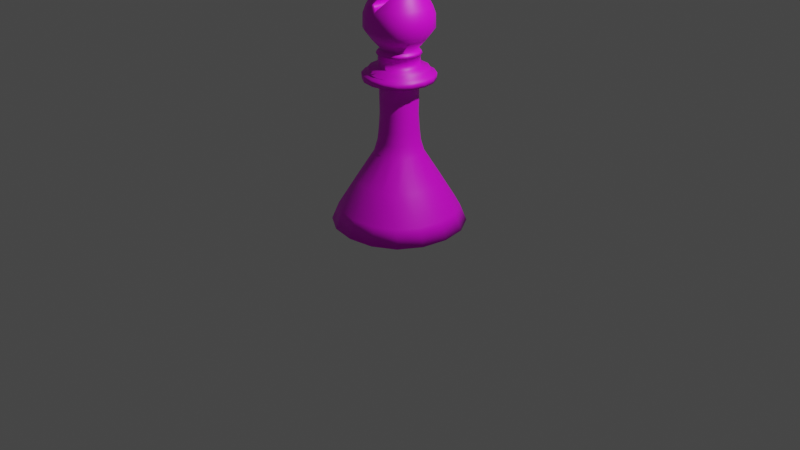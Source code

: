 # Source: Bispo.blend  (saved by Blender 2.91.10; exported with 4.5.12 LTS)
import bpy
from mathutils import Matrix  # noqa: F401  (used for matrix-valued properties, if any)

bpy.ops.wm.read_factory_settings(use_empty=True)
scene = bpy.context.scene
scene.name = 'Scene'

# ---- collections
col_collection = bpy.data.collections.new('Collection'); scene.collection.children.link(col_collection)

# ---- images (referenced by path relative to the original .blend; pixels are not part of the script)
import os
ASSET_DIR = os.environ.get("B2B_ASSET_DIR", "")  # directory of the original .blend (textures are referenced by path, not embedded)
HERE = os.path.dirname(os.path.abspath(__file__))  # packed textures are extracted next to this script under _unpacked/

def load_image(name, relpath, width, height, colorspace="sRGB"):
    """Load a texture the original file referenced (path relative to the .blend, or extracted next to this script)."""
    p = next((c for c in (os.path.join(HERE, relpath), os.path.join(ASSET_DIR, relpath)) if relpath and os.path.exists(c)), "")
    if p:
        img = bpy.data.images.load(p, check_existing=True)
        img.name = name
    else:  # same state as the original file: an image datablock whose file is absent (Cycles renders it pink)
        img = bpy.data.images.new(name, width, height)
        img.source = "FILE"
        img.filepath = "//" + (relpath or name)
    img.colorspace_settings.name = colorspace
    return img
img_bispodifuse = load_image('BispoDifuse', 'BispoPretoDifuse.png', 1024, 1024, 'sRGB')

# ---- materials (node trees are filled in below, after node groups)
mat_corpo = bpy.data.materials.new('corpo')

# ---- material node trees
mat_corpo.use_nodes = True; mat_corpo.node_tree.nodes.clear()
_N = mat_corpo.node_tree.nodes; _L = mat_corpo.node_tree.links
n0 = _N.new('ShaderNodeOutputMaterial'); n0.name = 'Material Output'; n0.location = (300, 300)
n1 = _N.new('ShaderNodeBsdfPrincipled'); n1.name = 'Principled BSDF'; n1.location = (10, 300)
n1.distribution = 'GGX'
n1.subsurface_method = 'BURLEY'
n1.inputs[3].default_value = 1.45
n1.inputs[27].default_value = (0.0, 0.0, 0.0, 1.0)
n1.inputs[28].default_value = 1.0
n2 = _N.new('ShaderNodeTexImage'); n2.name = 'Image Texture'; n2.location = (-294, 297)
n2.image = img_bispodifuse
_L.new(n1.outputs[0], n0.inputs[0])
_L.new(n2.outputs[0], n1.inputs[0])
n0.is_active_output = True

# ---- world
world_world = bpy.data.worlds.new('World'); scene.world = world_world
world_world.use_nodes = True; world_world.node_tree.nodes.clear()
_N = world_world.node_tree.nodes; _L = world_world.node_tree.links
n0 = _N.new('ShaderNodeOutputWorld'); n0.name = 'World Output'; n0.location = (300, 300)
n1 = _N.new('ShaderNodeBackground'); n1.name = 'Background'; n1.location = (10, 300)
n1.inputs[0].default_value = (0.05088, 0.05088, 0.05088, 1.0)
_L.new(n1.outputs[0], n0.inputs[0])
n0.is_active_output = True
world_world.color = (0.05088, 0.05088, 0.05088)
world_world.use_sun_shadow = False
world_world.sun_shadow_jitter_overblur = 0.0

# ---- cameras
cam_camera = bpy.data.cameras.new('Camera')
cam_camera.clip_end = 100.0
cam_camera.ortho_scale = 7.314

# ---- lights
light_light = bpy.data.lights.new('Light', 'POINT')
light_light.transmission_factor = 0.0
light_light.energy = 1000.0
light_light.shadow_soft_size = 0.1
light_light.shadow_maximum_resolution = 0.006
light_light.use_absolute_resolution = True

# ---- meshes
me_cube = bpy.data.meshes.new('Cube')
me_cube.from_pydata([(0.4804, 0.4804, 0.002156), (0.4804, -0.4804, 0.002156), (-0.4804, 0.4804, 0.002156), (-0.4804, -0.4804, 0.002156), (-0.6155, 0.2627, 0.002156), (-0.6605, -5.369e-09, 0.002156), (-0.6155, -0.2627, 0.002156), (0.2627, 0.6155, 0.002156), (-7.451e-09, 0.6605, 0.002156), (-0.2627, 0.6155, 0.002156), (0.3063, 0.3063, 0.4587), (-0.3063, -0.3063, 0.4587), (0.3063, -0.3063, 0.4587), (-0.3063, 0.3063, 0.4587), (-0.2627, -0.6155, 0.002156), (7.451e-09, -0.6605, 0.002156), (0.2627, -0.6155, 0.002156), (0.6155, -0.2627, 0.002156), (0.6605, 5.369e-09, 0.002156), (0.6155, 0.2627, 0.002156), (0.1674, -0.3922, 0.4589), (0.0, -0.4206, 0.4591), (-0.1674, -0.3922, 0.4589), (-0.3922, -0.1674, 0.4589), (-0.4206, -3.43e-09, 0.4591), (-0.2353, 0.5513, 0.1745), (-7.451e-09, 0.5915, 0.1747), (-0.3922, 0.1674, 0.4589), (0.2353, 0.5513, 0.1745), (0.5513, 0.2353, 0.1745), (0.3922, 0.1674, 0.4589), (0.5915, 5.595e-09, 0.1747), (0.5513, -0.2353, 0.1745), (0.4206, 4.572e-09, 0.4591), (-0.5513, -0.2353, 0.1745), (-0.5915, -4.835e-09, 0.1747), (0.3922, -0.1674, 0.4589), (-0.5513, 0.2353, 0.1745), (0.2353, -0.5513, 0.1745), (-0.1674, 0.3922, 0.4589), (7.451e-09, -0.5915, 0.1747), (-0.2353, -0.5513, 0.1745), (-7.451e-09, 0.4206, 0.4591), (-0.4304, 0.4304, 0.1743), (0.4304, -0.4304, 0.1743), (0.1674, 0.3922, 0.4589), (-0.4304, -0.4304, 0.1743), (0.4304, 0.4304, 0.1743), (-7.451e-09, 0.4583, 0.002156), (0.0, -2.98e-08, 0.002156), (7.451e-09, -0.4583, 0.002156), (-0.3646, 0.4271, 0.002156), (-0.3646, -2.98e-08, 0.002156), (-0.3646, -0.4271, 0.002156), (0.3646, 0.4271, 0.002156), (0.3646, 2.98e-08, 0.002156), (0.3646, -0.4271, 0.002156), (0.1397, 0.3273, 1.552), (-7.451e-09, 0.3508, 1.553), (-0.1397, 0.3273, 1.552), (0.3273, -0.1397, 1.552), (0.3508, 5.839e-09, 1.553), (0.3273, 0.1397, 1.552), (-0.3273, 0.1397, 1.552), (-0.3508, -1.289e-09, 1.553), (-0.3273, -0.1397, 1.552), (-0.1397, -0.3273, 1.552), (0.0, -0.3508, 1.553), (0.1397, -0.3273, 1.552), (-0.2558, 0.2558, 1.552), (0.2558, -0.2558, 1.552), (-0.2558, -0.2558, 1.552), (0.2558, 0.2558, 1.552), (0.2525, 0.2525, 1.487), (-0.2525, -0.2525, 1.487), (0.2525, -0.2525, 1.487), (-0.2525, 0.2525, 1.487), (0.138, -0.3232, 1.488), (0.0, -0.3466, 1.488), (-0.138, -0.3232, 1.488), (-0.3232, -0.138, 1.488), (-0.3466, -1.313e-09, 1.488), (-0.3232, 0.138, 1.488), (0.3232, 0.138, 1.488), (0.3466, 5.729e-09, 1.488), (0.3232, -0.138, 1.488), (-0.138, 0.3232, 1.488), (-7.451e-09, 0.3466, 1.488), (0.138, 0.3232, 1.488), (0.07484, 0.1753, 1.503), (0.0, 0.1881, 1.503), (-0.07484, 0.1753, 1.503), (0.1753, -0.07484, 1.503), (0.1881, 1.448e-09, 1.503), (0.1753, 0.07484, 1.503), (-0.1753, 0.07484, 1.503), (-0.1881, -2.373e-09, 1.503), (-0.1753, -0.07484, 1.503), (-0.07484, -0.1753, 1.503), (0.0, -0.1881, 1.503), (0.07484, -0.1753, 1.503), (-0.1369, 0.1369, 1.503), (0.1369, -0.1369, 1.503), (-0.1369, -0.1369, 1.503), (0.1369, 0.1369, 1.503), (0.1156, 0.2709, 1.561), (-7.451e-09, 0.2905, 1.561), (-0.1156, 0.2709, 1.561), (0.2709, -0.1156, 1.561), (0.2905, 5.222e-09, 1.561), (0.2709, 0.1156, 1.561), (-0.2709, 0.1156, 1.561), (-0.2905, -6.815e-10, 1.561), (-0.2709, -0.1156, 1.561), (-0.1156, -0.2709, 1.561), (0.0, -0.2905, 1.561), (0.1156, -0.2709, 1.561), (-0.2117, 0.2117, 1.561), (0.2117, -0.2117, 1.561), (-0.2117, -0.2117, 1.561), (0.2117, 0.2117, 1.561), (0.1155, 0.2706, 1.608), (-7.451e-09, 0.2901, 1.608), (-0.1155, 0.2706, 1.608), (0.2706, -0.1155, 1.608), (0.2901, 5.23e-09, 1.608), (0.2706, 0.1155, 1.608), (-0.2706, 0.1155, 1.608), (-0.2901, -6.642e-10, 1.608), (-0.2706, -0.1155, 1.608), (-0.1155, -0.2706, 1.608), (0.0, -0.2901, 1.608), (0.1155, -0.2706, 1.608), (-0.2114, 0.2114, 1.607), (0.2114, -0.2114, 1.607), (-0.2114, -0.2114, 1.607), (0.2114, 0.2114, 1.607), (0.07973, 0.1868, 1.618), (-7.451e-09, 0.2004, 1.618), (-0.07973, 0.1868, 1.618), (0.1868, -0.07973, 1.618), (0.2004, 4.063e-09, 1.618), (0.1868, 0.07973, 1.618), (-0.1868, 0.07973, 1.618), (-0.2004, -8.301e-12, 1.618), (-0.1868, -0.07973, 1.618), (-0.07973, -0.1868, 1.618), (0.0, -0.2004, 1.618), (0.07973, -0.1868, 1.618), (-0.1459, 0.1459, 1.618), (0.1459, -0.1459, 1.618), (-0.1459, -0.1459, 1.618), (0.1459, 0.1459, 1.618), (0.07766, 0.182, 1.749), (-7.451e-09, 0.1952, 1.749), (-0.07766, 0.182, 1.749), (0.182, -0.07766, 1.749), (0.1952, 3.972e-09, 1.749), (0.182, 0.07766, 1.749), (-0.182, 0.07766, 1.749), (-0.1952, 6.039e-12, 1.749), (-0.182, -0.07766, 1.749), (-0.07766, -0.182, 1.749), (0.0, -0.1952, 1.749), (0.07766, -0.182, 1.749), (-0.1421, 0.1421, 1.749), (0.1421, -0.1421, 1.749), (-0.1421, -0.1421, 1.749), (0.1421, 0.1421, 1.749), (0.08577, 0.2009, 1.747), (-7.451e-09, 0.2155, 1.747), (-0.08577, 0.2009, 1.747), (0.2009, -0.08577, 1.747), (0.2155, 4.404e-09, 1.747), (0.2009, 0.08577, 1.747), (-0.2009, 0.08577, 1.747), (-0.2155, 2.45e-11, 1.747), (-0.2009, -0.08577, 1.747), (-0.08577, -0.2009, 1.747), (0.0, -0.2155, 1.747), (0.08577, -0.2009, 1.747), (-0.1569, 0.1569, 1.747), (0.1569, -0.1569, 1.747), (-0.1569, -0.1569, 1.747), (0.1569, 0.1569, 1.747), (0.08085, 0.1894, 1.773), (-7.451e-09, 0.2032, 1.773), (-0.08085, 0.1894, 1.773), (0.1894, -0.08085, 1.773), (0.2032, 4.103e-09, 1.773), (0.1894, 0.08085, 1.773), (-0.1894, 0.08085, 1.773), (-0.2032, -2.628e-11, 1.773), (-0.1894, -0.08085, 1.773), (-0.08085, -0.1894, 1.773), (0.0, -0.2032, 1.773), (0.08085, -0.1894, 1.773), (-0.1479, 0.1479, 1.773), (0.1479, -0.1479, 1.773), (-0.1479, -0.1479, 1.773), (0.1479, 0.1479, 1.773), (0.06742, 0.158, 1.791), (-7.451e-09, 0.1695, 1.791), (-0.06742, 0.158, 1.791), (0.158, -0.06742, 1.791), (0.1695, 3.822e-09, 1.791), (0.158, 0.06742, 1.791), (-0.158, 0.06742, 1.791), (-0.1695, 3.784e-10, 1.791), (-0.158, -0.06742, 1.791), (-0.06742, -0.158, 1.791), (0.0, -0.1695, 1.791), (0.06742, -0.158, 1.791), (-0.1233, 0.1233, 1.791), (0.1233, -0.1233, 1.791), (-0.1233, -0.1233, 1.791), (0.1233, 0.1233, 1.791), (0.1738, 0.1738, 0.7556), (0.1357, -0.1357, 1.312), (0.1335, -0.1335, 1.14), (0.1411, -0.1411, 0.9881), (0.1501, -0.1501, 0.8707), (0.1738, -0.1738, 0.7556), (0.1748, -0.07412, 1.312), (0.1723, -0.07291, 1.14), (0.1807, -0.07711, 0.988), (0.1922, -0.08202, 0.8707), (0.2225, -0.09498, 0.7557), (-0.1738, 0.1738, 0.7556), (-0.1501, 0.1501, 0.8707), (-0.1411, 0.1411, 0.9881), (-0.1335, 0.1335, 1.14), (-0.1357, 0.1357, 1.312), (0.02551, 0.05977, 2.631), (-7.636e-09, 0.0631, 2.627), (-0.02551, 0.05977, 2.631), (0.05977, -0.02551, 2.631), (0.0631, 1.29e-09, 2.627), (0.05977, 0.02551, 2.631), (-0.05977, 0.02551, 2.631), (-0.0631, 7.827e-12, 2.627), (-0.05977, -0.02551, 2.631), (-0.02551, -0.05977, 2.631), (-7.636e-09, -0.0631, 2.627), (0.02551, -0.05977, 2.631), (-0.04666, 0.04666, 2.631), (0.04666, -0.04666, 2.631), (-0.04666, -0.04666, 2.631), (0.04666, 0.04666, 2.631), (0.04521, 0.1059, 2.684), (-7.564e-09, 0.1144, 2.684), (-0.04521, 0.1059, 2.684), (0.1059, -0.04521, 2.684), (0.1144, 2.626e-09, 2.684), (0.1059, 0.04521, 2.684), (-0.1059, 0.04521, 2.684), (-0.1144, 3.015e-10, 2.684), (-0.1059, -0.04521, 2.684), (-0.04521, -0.1059, 2.684), (-7.564e-09, -0.1144, 2.684), (0.04521, -0.1059, 2.684), (-0.08275, 0.08275, 2.684), (0.08275, -0.08275, 2.684), (-0.08275, -0.08275, 2.684), (0.08275, 0.08275, 2.684), (0.04724, 0.1107, 2.753), (-7.451e-09, 0.1188, 2.753), (-0.04724, 0.1107, 2.753), (0.1107, -0.04724, 2.753), (0.1188, 2.869e-09, 2.753), (0.1107, 0.04724, 2.753), (-0.1107, 0.04724, 2.753), (-0.1188, 4.557e-10, 2.753), (-0.1107, -0.04724, 2.753), (-0.04724, -0.1107, 2.753), (-7.451e-09, -0.1188, 2.753), (0.04724, -0.1107, 2.753), (-0.08641, 0.08641, 2.752), (0.08641, -0.08641, 2.752), (-0.08641, -0.08641, 2.752), (0.08641, 0.08641, 2.752), (0.02073, 0.04857, 2.802), (-7.451e-09, 0.05211, 2.803), (-0.02073, 0.04857, 2.802), (0.04857, -0.02073, 2.802), (0.05211, 2.948e-09, 2.803), (0.04857, 0.02073, 2.802), (-0.04857, 0.02073, 2.802), (-0.05211, 1.889e-09, 2.803), (-0.04857, -0.02073, 2.802), (-0.02073, -0.04857, 2.802), (-7.451e-09, -0.05211, 2.803), (0.02073, -0.04857, 2.802), (-0.03792, 0.03792, 2.802), (0.03792, -0.03792, 2.802), (-0.03792, -0.03792, 2.802), (0.03792, 0.03792, 2.802), (0.02429, 0.02073, 2.812), (-7.451e-09, 0.02073, 2.815), (-0.02429, 0.02073, 2.812), (0.02606, 2.684e-09, 2.814), (-7.451e-09, 2.419e-09, 2.817), (-0.02606, 2.154e-09, 2.814), (0.02429, -0.02073, 2.812), (-7.451e-09, -0.02073, 2.815), (-0.02429, -0.02073, 2.812), (0.1051, 0.2463, 1.895), (0.1316, 0.3083, 2.128), (0.1326, 0.3108, 1.99), (-7.451e-09, 0.2641, 1.895), (-7.451e-09, 0.3303, 2.129), (-7.451e-09, 0.3332, 1.99), (-0.1316, 0.3083, 2.128), (-0.1051, 0.2463, 1.895), (-0.1326, 0.3108, 1.99), (0.2463, -0.1051, 1.895), (0.3083, -0.1316, 2.128), (0.3108, -0.1326, 1.99), (0.2641, 6.667e-09, 1.895), (0.3303, 8.663e-09, 2.129), (0.3332, 8.713e-09, 1.99), (0.3083, 0.1316, 2.128), (0.2463, 0.1051, 1.895), (0.3108, 0.1326, 1.99), (-0.2463, 0.1051, 1.895), (-0.3083, 0.1316, 2.128), (-0.3108, 0.1326, 1.99), (-0.2641, 1.301e-09, 1.895), (-0.3303, 1.951e-09, 2.129), (-0.3332, 1.918e-09, 1.99), (-0.3083, -0.1316, 2.128), (-0.2463, -0.1051, 1.895), (-0.3108, -0.1326, 1.99), (-0.1051, -0.2463, 1.895), (-0.1316, -0.3083, 2.128), (-0.1326, -0.3108, 1.99), (0.0, -0.2641, 1.895), (0.0, -0.3303, 2.129), (0.0, -0.3332, 1.99), (0.1316, -0.3083, 2.128), (0.1051, -0.2463, 1.895), (0.1326, -0.3108, 1.99), (-0.1924, 0.1924, 1.895), (-0.2411, 0.2411, 2.128), (-0.2428, 0.2428, 1.99), (0.2411, -0.2411, 2.128), (0.1924, -0.1924, 1.895), (0.2428, -0.2428, 1.99), (-0.1924, -0.1924, 1.895), (-0.2411, -0.2411, 2.128), (-0.2428, -0.2428, 1.99), (0.2411, 0.2411, 2.128), (0.1924, 0.1924, 1.895), (0.2428, 0.2428, 1.99), (0.04678, 0.1101, 2.51), (-9.779e-09, 0.1181, 2.509), (-0.04678, 0.1101, 2.51), (0.1101, -0.04678, 2.51), (0.1181, -6.39e-12, 2.509), (0.1101, 0.04678, 2.51), (-0.1101, 0.04678, 2.51), (-0.1181, -1.284e-09, 2.509), (-0.1101, -0.04678, 2.51), (-0.04678, -0.1101, 2.51), (-9.313e-09, -0.1181, 2.509), (0.04678, -0.1101, 2.51), (-0.0856, 0.0856, 2.51), (0.0856, -0.0856, 2.51), (-0.0856, -0.0856, 2.51), (0.0856, 0.0856, 2.51), (0.1501, 0.1501, 0.8707), (0.1411, 0.1411, 0.9881), (0.1335, 0.1335, 1.14), (0.1357, 0.1357, 1.312), (-0.1738, -0.1738, 0.7556), (-0.1501, -0.1501, 0.8707), (-0.1411, -0.1411, 0.9881), (-0.1335, -0.1335, 1.14), (-0.1357, -0.1357, 1.312), (-0.07412, -0.1748, 1.312), (-0.07291, -0.1723, 1.14), (-0.07711, -0.1807, 0.988), (-0.08202, -0.1922, 0.8707), (-0.09498, -0.2225, 0.7557), (-0.09498, 0.2225, 0.7557), (-0.08202, 0.1922, 0.8707), (-0.07711, 0.1807, 0.988), (-0.07291, 0.1723, 1.14), (-0.07412, 0.1748, 1.312), (-0.1748, 0.07412, 1.312), (-0.1723, 0.07291, 1.14), (-0.1807, 0.07711, 0.988), (-0.1922, 0.08202, 0.8707), (-0.2225, 0.09498, 0.7557), (-3.027e-09, -0.188, 1.311), (-6.286e-09, -0.1854, 1.14), (0.0, -0.1937, 0.9879), (0.0, -0.2061, 0.8707), (0.0, -0.2387, 0.7558), (0.09498, -0.2225, 0.7557), (0.08202, -0.1922, 0.8707), (0.07711, -0.1807, 0.988), (0.07291, -0.1723, 1.14), (0.07412, -0.1748, 1.312), (-0.188, -1.472e-09, 1.311), (-0.1854, 2.498e-09, 1.14), (-0.1937, -2.23e-09, 0.9879), (-0.2061, -2.135e-09, 0.8707), (-0.2387, -2.176e-09, 0.7558), (-0.2225, -0.09498, 0.7557), (-0.1922, -0.08202, 0.8707), (-0.1807, -0.07711, 0.988), (-0.1723, -0.07291, 1.14), (-0.1748, -0.07412, 1.312), (0.188, -2.824e-09, 1.311), (0.1854, -3.057e-09, 1.14), (0.1937, 1.707e-09, 0.9879), (0.2061, 2.053e-09, 0.8707), (0.2387, 2.675e-09, 0.7558), (0.2225, 0.09498, 0.7557), (0.1922, 0.08202, 0.8707), (0.1807, 0.07711, 0.988), (0.1723, 0.07291, 1.14), (0.1748, 0.07412, 1.312), (0.07412, 0.1748, 1.312), (0.07291, 0.1723, 1.14), (0.07711, 0.1807, 0.988), (0.08202, 0.1922, 0.8707), (0.09498, 0.2225, 0.7557), (0.0, 0.2387, 0.7558), (0.0, 0.2061, 0.8707), (0.0, 0.1937, 0.9879), (6.985e-10, 0.1854, 1.14), (2.328e-09, 0.188, 1.311), (0.1204, 0.282, 2.209), (-7.73e-09, 0.1894, 2.4), (-0.07542, 0.1767, 2.4), (-0.09918, 0.2324, 2.304), (-0.1204, 0.282, 2.209), (-0.1381, 0.1381, 2.4), (-0.1816, 0.1816, 2.304), (-0.2205, 0.2205, 2.208), (-0.1767, 0.07542, 2.4), (-0.2324, 0.09918, 2.304), (-0.282, 0.1204, 2.209), (-0.1894, 9.251e-10, 2.4), (-0.249, 1.34e-09, 2.304), (-0.3022, 1.721e-09, 2.209), (-0.1767, -0.07542, 2.4), (-0.2324, -0.09918, 2.304), (-0.282, -0.1204, 2.209), (-0.1381, -0.1381, 2.4), (-0.1816, -0.1816, 2.304), (-0.2205, -0.2205, 2.208), (-0.07542, -0.1767, 2.4), (-0.09918, -0.2324, 2.304), (-0.1204, -0.282, 2.209), (-5.708e-09, -0.1894, 2.4), (0.1204, -0.282, 2.209), (0.1816, -0.1816, 2.304), (0.2205, -0.2205, 2.208), (0.2324, -0.09918, 2.304), (0.282, -0.1204, 2.209), (0.249, 6.4e-09, 2.304), (0.3022, 7.862e-09, 2.209), (0.2324, 0.09918, 2.304), (0.282, 0.1204, 2.209), (0.2205, 0.2205, 2.208), (0.1816, 0.1816, 2.304), (0.000392, -0.1536, 2.197), (-0.0006325, -0.0008228, 2.198), (-0.001657, 0.1519, 2.2), (0.09726, -0.1162, 2.306), (0.09666, -0.0003312, 2.306), (0.09606, 0.1155, 2.306), (0.0738, 0.08786, 2.401), (0.07444, -0.0003142, 2.4), (0.07509, -0.08849, 2.4), (-0.06208, -0.137, 2.244), (-0.06299, -0.001323, 2.245), (-0.0639, 0.1344, 2.246), (-0.006042, 0.1209, 2.311), (-0.005259, -0.001341, 2.31), (-0.004476, -0.1236, 2.309), (0.1001, 0.2369, 2.294), (0.09554, 0.2169, 2.307), (0.09835, 0.2337, 2.299), (0.09685, 0.2287, 2.303), (0.09586, 0.2228, 2.306), (0.07109, -0.1691, 2.412), (0.07563, -0.1623, 2.399), (0.07286, -0.1709, 2.407), (0.07434, -0.1702, 2.403), (0.07531, -0.1672, 2.4), (0.1024, -0.2376, 2.292), (0.09778, -0.2175, 2.305), (0.1007, -0.2344, 2.297), (0.09918, -0.2294, 2.301), (0.09816, -0.2235, 2.304), (0.1911, 4.642e-09, 2.397), (0.1755, -3.368e-05, 2.397), (0.1879, -2.559e-06, 2.4), (0.1838, -9.861e-06, 2.401), (0.1794, -2.079e-05, 2.4), (0.1673, 0.08013, 2.389), (0.183, 0.07818, 2.389), (0.1713, 0.07855, 2.392), (0.1758, 0.07762, 2.393), (0.1799, 0.07749, 2.392), (-0.002585, 0.2904, 2.2), (-0.002412, 0.3142, 2.183), (-0.002602, 0.2966, 2.199), (-0.002574, 0.3033, 2.195), (-0.002508, 0.3095, 2.19), (0.1453, 0.1448, 2.364), (0.1563, 0.1563, 2.36), (0.1478, 0.1475, 2.366), (0.1508, 0.1507, 2.366), (0.1538, 0.1537, 2.364), (0.0013, -0.3129, 2.178), (0.00132, -0.292, 2.197), (0.001337, -0.3093, 2.185), (0.001354, -0.3041, 2.191), (0.001348, -0.298, 2.195), (0.1337, 1.038e-09, 2.485), (0.1315, -4.306e-05, 2.465), (0.1356, -3.276e-06, 2.48), (0.1359, -1.261e-05, 2.475), (0.1344, -2.658e-05, 2.469), (-0.003784, -0.2315, 2.309), (-0.0121, -0.243, 2.311), (-0.004389, -0.2368, 2.309), (-0.006181, -0.2408, 2.309), (-0.008887, -0.243, 2.31), (-0.06123, -0.2584, 2.243), (-0.07445, -0.2748, 2.235), (-0.06221, -0.2641, 2.243), (-0.06507, -0.2692, 2.241), (-0.06937, -0.2729, 2.238), (-0.06469, 0.2559, 2.247), (-0.07689, 0.2727, 2.239), (-0.06565, 0.2615, 2.246), (-0.06831, 0.2667, 2.244), (-0.07226, 0.2706, 2.242), (0.1283, 0.05459, 2.48), (0.1252, 0.06217, 2.458), (0.13, 0.05603, 2.475), (0.1301, 0.05797, 2.469), (0.1284, 0.06013, 2.463), (0.1096, 0.1096, 2.46), (0.109, 0.1098, 2.441), (0.1112, 0.1113, 2.455), (0.1117, 0.1119, 2.449), (0.111, 0.1114, 2.444), (0.1288, -0.05483, 2.479), (0.1258, -0.06252, 2.457), (0.1306, -0.05628, 2.474), (0.1307, -0.05825, 2.468), (0.129, -0.06044, 2.462), (0.1838, -0.07847, 2.387), (0.168, -0.08048, 2.387), (0.1807, -0.07778, 2.391), (0.1765, -0.07792, 2.392), (0.1721, -0.07887, 2.391), (0.1099, -0.1108, 2.439), (0.1105, -0.1105, 2.458), (0.1119, -0.1124, 2.442), (0.1127, -0.113, 2.447), (0.1122, -0.1123, 2.452), (-0.01581, 0.2412, 2.312), (-0.006734, 0.2289, 2.312), (-0.01236, 0.2409, 2.312), (-0.00943, 0.2384, 2.312), (-0.007453, 0.2342, 2.312), (0.1463, -0.1461, 2.362), (0.1576, -0.1576, 2.357), (0.1489, -0.1488, 2.364), (0.152, -0.152, 2.363), (0.1551, -0.1551, 2.361), (0.07326, 0.1617, 2.401), (0.06852, 0.1687, 2.414), (0.07287, 0.1666, 2.402), (0.07183, 0.1697, 2.405), (0.0703, 0.1704, 2.409)], [], [(44, 12, 20, 38), (41, 22, 11, 46), (40, 21, 22, 41), (38, 20, 21, 40), (46, 11, 23, 34), (37, 27, 13, 43), (35, 24, 27, 37), (34, 23, 24, 35), (47, 10, 30, 29), (1, 44, 38, 16), (14, 41, 46, 3), (15, 40, 41, 14), (16, 38, 40, 15), (32, 36, 12, 44), (31, 33, 36, 32), (29, 30, 33, 31), (3, 46, 34, 6), (4, 37, 43, 2), (5, 35, 37, 4), (6, 34, 35, 5), (43, 13, 39, 25), (0, 47, 29, 19), (17, 32, 44, 1), (18, 31, 32, 17), (19, 29, 31, 18), (2, 43, 25, 9), (7, 28, 47, 0), (8, 26, 28, 7), (9, 25, 26, 8), (28, 45, 10, 47), (26, 42, 45, 28), (25, 39, 42, 26), (50, 15, 14, 53), (56, 16, 15, 50), (7, 54, 48, 8), (54, 55, 49, 48), (55, 56, 50, 49), (8, 48, 51, 9), (48, 49, 52, 51), (49, 50, 53, 52), (5, 4, 51, 52), (6, 5, 52, 53), (18, 55, 54, 19), (17, 56, 55, 18), (16, 56, 17, 1), (7, 0, 19, 54), (3, 6, 53, 14), (4, 2, 9, 51), (82, 81, 64, 63), (87, 86, 59, 58), (81, 80, 65, 64), (75, 85, 60, 70), (74, 79, 66, 71), (83, 73, 72, 62), (77, 75, 70, 68), (85, 84, 61, 60), (79, 78, 67, 66), (84, 83, 62, 61), (73, 88, 57, 72), (78, 77, 68, 67), (76, 82, 63, 69), (86, 76, 69, 59), (80, 74, 71, 65), (88, 87, 58, 57), (95, 96, 81, 82), (89, 90, 87, 88), (97, 103, 74, 80), (91, 101, 76, 86), (101, 95, 82, 76), (99, 100, 77, 78), (104, 89, 88, 73), (93, 94, 83, 84), (98, 99, 78, 79), (92, 93, 84, 85), (100, 102, 75, 77), (94, 104, 73, 83), (103, 98, 79, 74), (102, 92, 85, 75), (96, 97, 80, 81), (90, 91, 86, 87), (223, 414, 93, 92), (373, 424, 89, 104), (388, 232, 101, 91), (378, 379, 98, 103), (232, 389, 95, 101), (218, 223, 92, 102), (403, 218, 102, 100), (423, 373, 104, 94), (413, 378, 103, 97), (379, 394, 99, 98), (433, 388, 91, 90), (389, 404, 96, 95), (394, 403, 100, 99), (404, 413, 97, 96), (414, 423, 94, 93), (424, 433, 90, 89), (65, 71, 119, 113), (57, 58, 106, 105), (63, 64, 112, 111), (58, 59, 107, 106), (64, 65, 113, 112), (70, 60, 108, 118), (71, 66, 114, 119), (62, 72, 120, 110), (68, 70, 118, 116), (60, 61, 109, 108), (66, 67, 115, 114), (61, 62, 110, 109), (72, 57, 105, 120), (67, 68, 116, 115), (69, 63, 111, 117), (59, 69, 117, 107), (106, 107, 123, 122), (112, 113, 129, 128), (118, 108, 124, 134), (119, 114, 130, 135), (110, 120, 136, 126), (116, 118, 134, 132), (108, 109, 125, 124), (114, 115, 131, 130), (109, 110, 126, 125), (120, 105, 121, 136), (115, 116, 132, 131), (117, 111, 127, 133), (107, 117, 133, 123), (113, 119, 135, 129), (105, 106, 122, 121), (111, 112, 128, 127), (133, 127, 143, 149), (123, 133, 149, 139), (129, 135, 151, 145), (121, 122, 138, 137), (127, 128, 144, 143), (122, 123, 139, 138), (128, 129, 145, 144), (134, 124, 140, 150), (135, 130, 146, 151), (126, 136, 152, 142), (132, 134, 150, 148), (124, 125, 141, 140), (130, 131, 147, 146), (125, 126, 142, 141), (136, 121, 137, 152), (131, 132, 148, 147), (148, 150, 166, 164), (140, 141, 157, 156), (146, 147, 163, 162), (141, 142, 158, 157), (152, 137, 153, 168), (147, 148, 164, 163), (149, 143, 159, 165), (139, 149, 165, 155), (145, 151, 167, 161), (137, 138, 154, 153), (143, 144, 160, 159), (138, 139, 155, 154), (144, 145, 161, 160), (150, 140, 156, 166), (151, 146, 162, 167), (142, 152, 168, 158), (154, 155, 171, 170), (160, 161, 177, 176), (166, 156, 172, 182), (167, 162, 178, 183), (158, 168, 184, 174), (164, 166, 182, 180), (156, 157, 173, 172), (162, 163, 179, 178), (157, 158, 174, 173), (168, 153, 169, 184), (163, 164, 180, 179), (165, 159, 175, 181), (155, 165, 181, 171), (161, 167, 183, 177), (153, 154, 170, 169), (159, 160, 176, 175), (181, 175, 191, 197), (171, 181, 197, 187), (177, 183, 199, 193), (169, 170, 186, 185), (175, 176, 192, 191), (170, 171, 187, 186), (176, 177, 193, 192), (182, 172, 188, 198), (183, 178, 194, 199), (174, 184, 200, 190), (180, 182, 198, 196), (172, 173, 189, 188), (178, 179, 195, 194), (173, 174, 190, 189), (184, 169, 185, 200), (179, 180, 196, 195), (196, 198, 214, 212), (188, 189, 205, 204), (194, 195, 211, 210), (189, 190, 206, 205), (200, 185, 201, 216), (195, 196, 212, 211), (197, 191, 207, 213), (187, 197, 213, 203), (193, 199, 215, 209), (185, 186, 202, 201), (191, 192, 208, 207), (186, 187, 203, 202), (192, 193, 209, 208), (198, 188, 204, 214), (199, 194, 210, 215), (190, 200, 216, 206), (368, 363, 242, 247), (360, 361, 240, 239), (359, 369, 248, 238), (365, 367, 246, 244), (366, 360, 239, 245), (355, 356, 235, 234), (45, 42, 429, 428), (357, 358, 237, 236), (363, 364, 243, 242), (356, 366, 245, 235), (362, 368, 247, 241), (367, 357, 236, 246), (203, 213, 342, 313), (209, 215, 348, 331), (201, 202, 309, 306), (207, 208, 327, 324), (202, 203, 313, 309), (208, 209, 331, 327), (214, 204, 315, 346), (215, 210, 333, 348), (206, 216, 352, 322), (212, 214, 346, 340), (204, 205, 318, 315), (210, 211, 336, 333), (205, 206, 322, 318), (216, 201, 306, 352), (211, 212, 340, 336), (213, 207, 324, 342), (358, 359, 238, 237), (364, 365, 244, 243), (369, 354, 233, 248), (361, 362, 241, 240), (240, 241, 257, 256), (246, 236, 252, 262), (247, 242, 258, 263), (238, 248, 264, 254), (244, 246, 262, 260), (236, 237, 253, 252), (242, 243, 259, 258), (237, 238, 254, 253), (248, 233, 249, 264), (243, 244, 260, 259), (245, 239, 255, 261), (235, 245, 261, 251), (241, 247, 263, 257), (233, 234, 250, 249), (239, 240, 256, 255), (234, 235, 251, 250), (251, 261, 277, 267), (257, 263, 279, 273), (249, 250, 266, 265), (255, 256, 272, 271), (250, 251, 267, 266), (256, 257, 273, 272), (262, 252, 268, 278), (263, 258, 274, 279), (254, 264, 280, 270), (260, 262, 278, 276), (252, 253, 269, 268), (258, 259, 275, 274), (253, 254, 270, 269), (264, 249, 265, 280), (259, 260, 276, 275), (261, 255, 271, 277), (268, 269, 285, 284), (274, 275, 291, 290), (269, 270, 286, 285), (280, 265, 281, 296), (275, 276, 292, 291), (277, 271, 287, 293), (267, 277, 293, 283), (273, 279, 295, 289), (265, 266, 282, 281), (271, 272, 288, 287), (266, 267, 283, 282), (272, 273, 289, 288), (278, 268, 284, 294), (279, 274, 290, 295), (270, 280, 296, 286), (276, 278, 294, 292), (299, 287, 288, 302), (302, 288, 289, 305), (285, 300, 303, 284), (300, 301, 304, 303), (301, 302, 305, 304), (286, 297, 300, 285), (297, 298, 301, 300), (298, 299, 302, 301), (291, 292, 303, 304), (290, 291, 304, 305), (283, 299, 298, 282), (282, 298, 297, 281), (281, 297, 286, 296), (284, 303, 292, 294), (289, 295, 290, 305), (293, 287, 299, 283), (352, 306, 308, 353), (353, 308, 307, 351), (343, 312, 314, 344), (344, 314, 313, 342), (310, 307, 308, 311), (311, 308, 306, 309), (312, 310, 311, 314), (314, 311, 309, 313), (346, 315, 317, 347), (347, 317, 316, 345), (351, 321, 323, 353), (353, 323, 322, 352), (319, 316, 317, 320), (320, 317, 315, 318), (321, 319, 320, 323), (323, 320, 318, 322), (342, 324, 326, 344), (344, 326, 325, 343), (349, 330, 332, 350), (350, 332, 331, 348), (328, 325, 326, 329), (329, 326, 324, 327), (330, 328, 329, 332), (332, 329, 327, 331), (348, 333, 335, 350), (350, 335, 334, 349), (345, 339, 341, 347), (347, 341, 340, 346), (337, 334, 335, 338), (338, 335, 333, 336), (339, 337, 338, 341), (341, 338, 336, 340), (354, 355, 234, 233), (434, 467, 351, 307), (441, 438, 312, 343), (444, 441, 343, 325), (447, 444, 325, 328), (450, 447, 328, 330), (453, 450, 330, 349), (456, 453, 349, 334), (460, 458, 339, 345), (462, 460, 345, 316), (464, 462, 316, 319), (466, 464, 319, 321), (467, 466, 321, 351), (428, 429, 430, 427), (427, 430, 431, 426), (426, 431, 432, 425), (425, 432, 433, 424), (33, 30, 419, 418), (418, 419, 420, 417), (417, 420, 421, 416), (416, 421, 422, 415), (415, 422, 423, 414), (24, 23, 409, 408), (408, 409, 410, 407), (407, 410, 411, 406), (406, 411, 412, 405), (405, 412, 413, 404), (21, 20, 399, 398), (398, 399, 400, 397), (397, 400, 401, 396), (396, 401, 402, 395), (395, 402, 403, 394), (27, 24, 408, 393), (393, 408, 407, 392), (392, 407, 406, 391), (391, 406, 405, 390), (390, 405, 404, 389), (42, 39, 384, 429), (429, 384, 385, 430), (430, 385, 386, 431), (431, 386, 387, 432), (432, 387, 388, 433), (22, 21, 398, 383), (383, 398, 397, 382), (382, 397, 396, 381), (381, 396, 395, 380), (380, 395, 394, 379), (23, 11, 374, 409), (409, 374, 375, 410), (410, 375, 376, 411), (411, 376, 377, 412), (412, 377, 378, 413), (30, 10, 217, 419), (419, 217, 370, 420), (420, 370, 371, 421), (421, 371, 372, 422), (422, 372, 373, 423), (20, 12, 222, 399), (399, 222, 221, 400), (400, 221, 220, 401), (401, 220, 219, 402), (402, 219, 218, 403), (12, 36, 227, 222), (222, 227, 226, 221), (221, 226, 225, 220), (220, 225, 224, 219), (219, 224, 223, 218), (13, 27, 393, 228), (228, 393, 392, 229), (229, 392, 391, 230), (230, 391, 390, 231), (231, 390, 389, 232), (11, 22, 383, 374), (374, 383, 382, 375), (375, 382, 381, 376), (376, 381, 380, 377), (377, 380, 379, 378), (39, 13, 228, 384), (384, 228, 229, 385), (385, 229, 230, 386), (386, 230, 231, 387), (387, 231, 232, 388), (10, 45, 428, 217), (217, 428, 427, 370), (370, 427, 426, 371), (371, 426, 425, 372), (372, 425, 424, 373), (36, 33, 418, 227), (227, 418, 417, 226), (226, 417, 416, 225), (225, 416, 415, 224), (224, 415, 414, 223), (468, 465, 466, 467), (505, 465, 468, 515), (465, 463, 464, 466), (463, 461, 462, 464), (461, 459, 460, 462), (494, 459, 575), (489, 457, 530), (364, 363, 454, 457), (363, 368, 451, 454), (454, 451, 452, 455), (455, 452, 453, 456), (368, 362, 448, 451), (451, 448, 449, 452), (452, 449, 450, 453), (362, 361, 445, 448), (448, 445, 446, 449), (449, 446, 447, 450), (361, 360, 442, 445), (445, 442, 443, 446), (446, 443, 444, 447), (360, 366, 439, 442), (442, 439, 440, 443), (443, 440, 441, 444), (366, 356, 436, 439), (439, 436, 437, 440), (440, 437, 438, 441), (356, 355, 435, 436), (485, 474, 504, 514), (580, 569, 435), (530, 457, 454, 455), (525, 476, 475, 545), (540, 510, 438), (434, 307, 310, 510), (469, 478, 534, 520), (456, 334, 337, 519), (354, 369, 549, 580), (509, 539, 480, 471), (555, 477, 476, 525), (455, 456, 535, 530), (369, 359, 544, 549), (473, 472, 560, 500), (575, 459, 461, 559), (436, 435, 569, 437), (564, 490, 477, 555), (559, 461, 463, 499), (458, 494, 519), (472, 495, 574, 560), (539, 570, 481, 480), (478, 483, 529, 534), (475, 481, 570, 579), (535, 456, 519), (580, 435, 355, 354), (484, 468, 467, 434), (554, 357, 367, 565), (509, 471, 474, 485), (519, 337, 339, 458), (545, 475, 579, 550), (459, 494, 458, 460), (469, 520, 495, 472), (468, 484, 515), (505, 499, 463, 465), (474, 473, 500, 504), (565, 367, 365, 489), (471, 470, 473, 474), (470, 469, 472, 473), (490, 529, 483, 477), (524, 358, 357, 554), (544, 359, 358, 524), (310, 312, 438, 510), (471, 480, 479, 470), (470, 479, 478, 469), (438, 437, 569, 540), (480, 481, 482, 479), (479, 482, 483, 478), (365, 364, 457, 489), (477, 483, 482, 476), (476, 482, 481, 475), (535, 519, 521, 538), (538, 521, 522, 537), (537, 522, 523, 536), (536, 523, 520, 534), (505, 515, 518, 508), (508, 518, 517, 507), (507, 517, 516, 506), (506, 516, 514, 504), (575, 559, 561, 578), (578, 561, 562, 577), (577, 562, 563, 576), (576, 563, 560, 574), (559, 499, 501, 561), (561, 501, 502, 562), (562, 502, 503, 563), (563, 503, 500, 560), (519, 494, 496, 521), (521, 496, 497, 522), (522, 497, 498, 523), (523, 498, 495, 520), (565, 489, 491, 568), (568, 491, 492, 567), (567, 492, 493, 566), (566, 493, 490, 564), (580, 549, 551, 583), (583, 551, 552, 582), (582, 552, 553, 581), (581, 553, 550, 579), (549, 544, 546, 551), (551, 546, 547, 552), (552, 547, 548, 553), (553, 548, 545, 550), (544, 524, 526, 546), (546, 526, 527, 547), (547, 527, 528, 548), (548, 528, 525, 545), (524, 554, 556, 526), (526, 556, 557, 527), (527, 557, 558, 528), (528, 558, 555, 525), (554, 565, 568, 556), (556, 568, 567, 557), (557, 567, 566, 558), (558, 566, 564, 555), (540, 569, 571, 543), (543, 571, 572, 542), (542, 572, 573, 541), (541, 573, 570, 539), (530, 535, 538, 533), (533, 538, 537, 532), (532, 537, 536, 531), (531, 536, 534, 529), (569, 580, 583, 571), (571, 583, 582, 572), (572, 582, 581, 573), (573, 581, 579, 570), (494, 575, 578, 496), (496, 578, 577, 497), (497, 577, 576, 498), (498, 576, 574, 495), (489, 530, 533, 491), (491, 533, 532, 492), (492, 532, 531, 493), (493, 531, 529, 490), (510, 540, 543, 513), (513, 543, 542, 512), (512, 542, 541, 511), (511, 541, 539, 509), (515, 484, 486, 518), (518, 486, 487, 517), (517, 487, 488, 516), (516, 488, 485, 514), (484, 510, 513, 486), (486, 513, 512, 487), (487, 512, 511, 488), (488, 511, 509, 485), (499, 505, 508, 501), (501, 508, 507, 502), (502, 507, 506, 503), (503, 506, 504, 500), (484, 434, 510)])
me_cube.polygons.foreach_set('use_smooth', [True] * 586)
_uv = me_cube.uv_layers.new(name='UVMap')
_uv.uv.foreach_set('vector', [0.3565, 0.3089, 0.2913, 0.2669, 0.302, 0.2353, 0.3783, 0.2503, 0.3511, 0.1228, 0.2874, 0.1679, 0.2647, 0.1431, 0.307, 0.07794, 0.3761, 0.1842, 0.2995, 0.2007, 0.2874, 0.1679, 0.3511, 0.1228, 0.3783, 0.2503, 0.302, 0.2353, 0.2995, 0.2007, 0.3761, 0.1842, 0.307, 0.07794, 0.2647, 0.1431, 0.2328, 0.1323, 0.2481, 0.05595, 0.1212, 0.08335, 0.1661, 0.1462, 0.1421, 0.169, 0.0771, 0.1272, 0.182, 0.05824, 0.198, 0.1342, 0.1661, 0.1462, 0.1212, 0.08335, 0.2481, 0.05595, 0.2328, 0.1323, 0.198, 0.1342, 0.182, 0.05824, 0.1265, 0.3572, 0.1691, 0.2922, 0.2009, 0.3035, 0.1851, 0.3796, 0.4026, 0.3387, 0.3565, 0.3089, 0.3783, 0.2503, 0.4339, 0.2618, 0.3973, 0.08942, 0.3511, 0.1228, 0.307, 0.07794, 0.337, 0.03163, 0.4339, 0.1719, 0.3761, 0.1842, 0.3511, 0.1228, 0.3973, 0.08942, 0.4339, 0.2618, 0.3783, 0.2503, 0.3761, 0.1842, 0.4339, 0.1719, 0.3121, 0.3528, 0.2673, 0.2899, 0.2913, 0.2669, 0.3565, 0.3089, 0.2512, 0.3777, 0.2355, 0.3021, 0.2673, 0.2899, 0.3121, 0.3528, 0.1851, 0.3796, 0.2009, 0.3035, 0.2355, 0.3021, 0.2512, 0.3777, 0.337, 0.03163, 0.307, 0.07794, 0.2481, 0.05595, 0.2596, 0.00022, 0.0879, 0.03768, 0.1212, 0.08335, 0.0771, 0.1272, 0.03114, 0.09768, 0.1696, 0.0006563, 0.182, 0.05824, 0.1212, 0.08335, 0.0879, 0.03768, 0.2596, 0.00022, 0.2481, 0.05595, 0.182, 0.05824, 0.1696, 0.0006563, 0.0771, 0.1272, 0.1421, 0.169, 0.1313, 0.2004, 0.0555, 0.1856, 0.09633, 0.4032, 0.1265, 0.3572, 0.1851, 0.3796, 0.1732, 0.4351, 0.3454, 0.3988, 0.3121, 0.3528, 0.3565, 0.3089, 0.4026, 0.3387, 0.2633, 0.4354, 0.2512, 0.3777, 0.3121, 0.3528, 0.3454, 0.3988, 0.1732, 0.4351, 0.1851, 0.3796, 0.2512, 0.3777, 0.2633, 0.4354, 0.03114, 0.09768, 0.0771, 0.1272, 0.0555, 0.1856, 0.00022, 0.1742, 0.03662, 0.3454, 0.08269, 0.3123, 0.1265, 0.3572, 0.09633, 0.4032, 0.00035, 0.2635, 0.05777, 0.2512, 0.08269, 0.3123, 0.03662, 0.3454, 0.00022, 0.1742, 0.0555, 0.1856, 0.05777, 0.2512, 0.00035, 0.2635, 0.08269, 0.3123, 0.1466, 0.2671, 0.1691, 0.2922, 0.1265, 0.3572, 0.05777, 0.2512, 0.1337, 0.2346, 0.1466, 0.2671, 0.08269, 0.3123, 0.0555, 0.1856, 0.1313, 0.2004, 0.1337, 0.2346, 0.05777, 0.2512, 0.7131, 0.6547, 0.7634, 0.6634, 0.741, 0.7269, 0.6897, 0.7442, 0.7208, 0.5626, 0.7634, 0.596, 0.7634, 0.6634, 0.7131, 0.6547, 0.4568, 0.5434, 0.5081, 0.5261, 0.4847, 0.6156, 0.4344, 0.6069, 0.5081, 0.5261, 0.6145, 0.5443, 0.5989, 0.6352, 0.4847, 0.6156, 0.6145, 0.5443, 0.7208, 0.5626, 0.7131, 0.6547, 0.5989, 0.6352, 0.4344, 0.6069, 0.4847, 0.6156, 0.477, 0.7077, 0.4344, 0.6743, 0.4847, 0.6156, 0.5989, 0.6352, 0.5833, 0.726, 0.477, 0.7077, 0.5989, 0.6352, 0.7131, 0.6547, 0.6897, 0.7442, 0.5833, 0.726, 0.5707, 0.7997, 0.5072, 0.7772, 0.477, 0.7077, 0.5833, 0.726, 0.6381, 0.7997, 0.5707, 0.7997, 0.5833, 0.726, 0.6897, 0.7442, 0.6271, 0.4706, 0.6145, 0.5443, 0.5081, 0.5261, 0.5597, 0.4706, 0.6906, 0.4931, 0.7208, 0.5626, 0.6145, 0.5443, 0.6271, 0.4706, 0.7634, 0.596, 0.7208, 0.5626, 0.6906, 0.4931, 0.7391, 0.536, 0.4568, 0.5434, 0.4998, 0.495, 0.5597, 0.4706, 0.5081, 0.5261, 0.698, 0.7753, 0.6381, 0.7997, 0.6897, 0.7442, 0.741, 0.7269, 0.5072, 0.7772, 0.4587, 0.7343, 0.4344, 0.6743, 0.477, 0.7077, 0.9171, 0.1488, 0.9216, 0.1295, 0.9329, 0.13, 0.9266, 0.1535, 0.8705, 0.1758, 0.8902, 0.1732, 0.894, 0.1831, 0.87, 0.1871, 0.9216, 0.1295, 0.919, 0.1098, 0.9289, 0.106, 0.9329, 0.13, 0.8394, 0.09028, 0.8287, 0.1054, 0.8192, 0.1007, 0.8328, 0.08301, 0.9097, 0.09366, 0.8946, 0.0829, 0.8993, 0.07339, 0.917, 0.08707, 0.8268, 0.1444, 0.836, 0.1606, 0.8288, 0.1672, 0.8169, 0.1482, 0.8556, 0.08102, 0.8394, 0.09028, 0.8328, 0.08301, 0.8517, 0.0711, 0.8287, 0.1054, 0.8241, 0.1248, 0.8128, 0.1242, 0.8192, 0.1007, 0.8946, 0.0829, 0.8752, 0.07839, 0.8758, 0.0671, 0.8993, 0.07339, 0.8241, 0.1248, 0.8268, 0.1444, 0.8169, 0.1482, 0.8128, 0.1242, 0.836, 0.1606, 0.8512, 0.1713, 0.8464, 0.1808, 0.8288, 0.1672, 0.8752, 0.07839, 0.8556, 0.08102, 0.8517, 0.0711, 0.8758, 0.0671, 0.9063, 0.1639, 0.9171, 0.1488, 0.9266, 0.1535, 0.9129, 0.1712, 0.8902, 0.1732, 0.9063, 0.1639, 0.9129, 0.1712, 0.894, 0.1831, 0.919, 0.1098, 0.9097, 0.09366, 0.917, 0.08707, 0.9289, 0.106, 0.8512, 0.1713, 0.8705, 0.1758, 0.87, 0.1871, 0.8464, 0.1808, 0.8972, 0.1389, 0.8994, 0.1284, 0.9216, 0.1295, 0.9171, 0.1488, 0.8611, 0.1514, 0.8716, 0.1537, 0.8705, 0.1758, 0.8512, 0.1713, 0.8982, 0.1177, 0.8932, 0.1087, 0.9097, 0.09366, 0.919, 0.1098, 0.8822, 0.1524, 0.8913, 0.1474, 0.9063, 0.1639, 0.8902, 0.1732, 0.8913, 0.1474, 0.8972, 0.1389, 0.9171, 0.1488, 0.9063, 0.1639, 0.8742, 0.1005, 0.8635, 0.1018, 0.8556, 0.08102, 0.8752, 0.07839, 0.8526, 0.1455, 0.8611, 0.1514, 0.8512, 0.1713, 0.836, 0.1606, 0.8463, 0.1258, 0.8476, 0.1365, 0.8268, 0.1444, 0.8241, 0.1248, 0.8846, 0.1028, 0.8742, 0.1005, 0.8752, 0.07839, 0.8946, 0.0829, 0.8486, 0.1154, 0.8463, 0.1258, 0.8241, 0.1248, 0.8287, 0.1054, 0.8635, 0.1018, 0.8545, 0.1068, 0.8394, 0.09028, 0.8556, 0.08102, 0.8476, 0.1365, 0.8526, 0.1455, 0.836, 0.1606, 0.8268, 0.1444, 0.8932, 0.1087, 0.8846, 0.1028, 0.8946, 0.0829, 0.9097, 0.09366, 0.8545, 0.1068, 0.8486, 0.1154, 0.8287, 0.1054, 0.8394, 0.09028, 0.8994, 0.1284, 0.8982, 0.1177, 0.919, 0.1098, 0.9216, 0.1295, 0.8716, 0.1537, 0.8822, 0.1524, 0.8902, 0.1732, 0.8705, 0.1758, 0.186, 0.6208, 0.1873, 0.6203, 0.1878, 0.6226, 0.1873, 0.6227, 0.1899, 0.6208, 0.1909, 0.6217, 0.189, 0.6231, 0.1886, 0.6228, 0.1915, 0.6244, 0.191, 0.6257, 0.189, 0.6244, 0.1892, 0.624, 0.1861, 0.6266, 0.1851, 0.6257, 0.1871, 0.6243, 0.1874, 0.6247, 0.191, 0.6257, 0.19, 0.6266, 0.1887, 0.6247, 0.189, 0.6244, 0.1851, 0.6218, 0.186, 0.6208, 0.1873, 0.6227, 0.1871, 0.623, 0.1846, 0.623, 0.1851, 0.6218, 0.1871, 0.623, 0.1869, 0.6234, 0.1887, 0.6203, 0.1899, 0.6208, 0.1886, 0.6228, 0.1882, 0.6226, 0.1873, 0.6272, 0.1861, 0.6266, 0.1874, 0.6247, 0.1878, 0.6248, 0.1851, 0.6257, 0.1846, 0.6244, 0.1869, 0.6239, 0.1871, 0.6243, 0.1915, 0.623, 0.1915, 0.6244, 0.1892, 0.624, 0.1892, 0.6235, 0.19, 0.6266, 0.1887, 0.6272, 0.1883, 0.6249, 0.1887, 0.6247, 0.1846, 0.6244, 0.1846, 0.623, 0.1869, 0.6234, 0.1869, 0.6239, 0.1887, 0.6272, 0.1873, 0.6272, 0.1878, 0.6248, 0.1883, 0.6249, 0.1873, 0.6203, 0.1887, 0.6203, 0.1882, 0.6226, 0.1878, 0.6226, 0.1909, 0.6217, 0.1915, 0.623, 0.1892, 0.6235, 0.189, 0.6231, 0.9289, 0.106, 0.917, 0.08707, 0.9276, 0.07742, 0.9414, 0.1015, 0.8464, 0.1808, 0.87, 0.1871, 0.8694, 0.1993, 0.8408, 0.1928, 0.9266, 0.1535, 0.9329, 0.13, 0.945, 0.1306, 0.9386, 0.1592, 0.87, 0.1871, 0.894, 0.1831, 0.8985, 0.1956, 0.8694, 0.1993, 0.9329, 0.13, 0.9289, 0.106, 0.9414, 0.1015, 0.945, 0.1306, 0.8328, 0.08301, 0.8192, 0.1007, 0.8071, 0.09504, 0.8232, 0.07239, 0.917, 0.08707, 0.8993, 0.07339, 0.905, 0.06138, 0.9276, 0.07742, 0.8169, 0.1482, 0.8288, 0.1672, 0.8182, 0.1768, 0.8044, 0.1527, 0.8517, 0.0711, 0.8328, 0.08301, 0.8232, 0.07239, 0.8473, 0.0586, 0.8192, 0.1007, 0.8128, 0.1242, 0.8007, 0.1236, 0.8071, 0.09504, 0.8993, 0.07339, 0.8758, 0.0671, 0.8764, 0.05497, 0.905, 0.06138, 0.8128, 0.1242, 0.8169, 0.1482, 0.8044, 0.1527, 0.8007, 0.1236, 0.8288, 0.1672, 0.8464, 0.1808, 0.8408, 0.1928, 0.8182, 0.1768, 0.8758, 0.0671, 0.8517, 0.0711, 0.8473, 0.0586, 0.8764, 0.05497, 0.9129, 0.1712, 0.9266, 0.1535, 0.9386, 0.1592, 0.9226, 0.1818, 0.894, 0.1831, 0.9129, 0.1712, 0.9226, 0.1818, 0.8985, 0.1956, 0.8694, 0.1993, 0.8985, 0.1956, 0.9027, 0.2078, 0.8688, 0.2126, 0.945, 0.1306, 0.9414, 0.1015, 0.9536, 0.09726, 0.9584, 0.1312, 0.8232, 0.07239, 0.8071, 0.09504, 0.7954, 0.08963, 0.815, 0.06332, 0.9276, 0.07742, 0.905, 0.06138, 0.9104, 0.04964, 0.9367, 0.06919, 0.8044, 0.1527, 0.8182, 0.1768, 0.8091, 0.185, 0.7921, 0.157, 0.8473, 0.0586, 0.8232, 0.07239, 0.815, 0.06332, 0.843, 0.04639, 0.8071, 0.09504, 0.8007, 0.1236, 0.7873, 0.123, 0.7954, 0.08963, 0.905, 0.06138, 0.8764, 0.05497, 0.877, 0.04158, 0.9104, 0.04964, 0.8007, 0.1236, 0.8044, 0.1527, 0.7921, 0.157, 0.7873, 0.123, 0.8182, 0.1768, 0.8408, 0.1928, 0.8354, 0.2046, 0.8091, 0.185, 0.8764, 0.05497, 0.8473, 0.0586, 0.843, 0.04639, 0.877, 0.04158, 0.9226, 0.1818, 0.9386, 0.1592, 0.9504, 0.1646, 0.9308, 0.1909, 0.8985, 0.1956, 0.9226, 0.1818, 0.9308, 0.1909, 0.9027, 0.2078, 0.9414, 0.1015, 0.9276, 0.07742, 0.9367, 0.06919, 0.9536, 0.09726, 0.8408, 0.1928, 0.8694, 0.1993, 0.8688, 0.2126, 0.8354, 0.2046, 0.9386, 0.1592, 0.945, 0.1306, 0.9584, 0.1312, 0.9504, 0.1646, 0.9308, 0.1909, 0.9504, 0.1646, 0.9949, 0.1833, 0.9692, 0.2332, 0.9027, 0.2078, 0.9308, 0.1909, 0.9692, 0.2332, 0.9171, 0.254, 0.9536, 0.09726, 0.9367, 0.06919, 0.9789, 0.03081, 0.9998, 0.08292, 0.8354, 0.2046, 0.8688, 0.2126, 0.8668, 0.254, 0.8167, 0.2492, 0.9504, 0.1646, 0.9584, 0.1312, 0.9998, 0.1332, 0.9949, 0.1833, 0.8688, 0.2126, 0.9027, 0.2078, 0.9171, 0.254, 0.8668, 0.254, 0.9584, 0.1312, 0.9536, 0.09726, 0.9998, 0.08292, 0.9998, 0.1332, 0.815, 0.06332, 0.7954, 0.08963, 0.7508, 0.07091, 0.7766, 0.02106, 0.9367, 0.06919, 0.9104, 0.04964, 0.9291, 0.005059, 0.9789, 0.03081, 0.7921, 0.157, 0.8091, 0.185, 0.7668, 0.2234, 0.746, 0.1713, 0.843, 0.04639, 0.815, 0.06332, 0.7766, 0.02106, 0.8287, 0.0002237, 0.7954, 0.08963, 0.7873, 0.123, 0.746, 0.121, 0.7508, 0.07091, 0.9104, 0.04964, 0.877, 0.04158, 0.879, 0.00022, 0.9291, 0.005059, 0.7873, 0.123, 0.7921, 0.157, 0.746, 0.1713, 0.746, 0.121, 0.8091, 0.185, 0.8354, 0.2046, 0.8167, 0.2492, 0.7668, 0.2234, 0.877, 0.04158, 0.843, 0.04639, 0.8287, 0.0002237, 0.879, 0.00022, 0.7547, 0.3817, 0.746, 0.3503, 0.7866, 0.3448, 0.7928, 0.3604, 0.746, 0.3177, 0.7597, 0.2849, 0.7965, 0.313, 0.7884, 0.3281, 0.8095, 0.4231, 0.7767, 0.4097, 0.8047, 0.3727, 0.8198, 0.3808, 0.7597, 0.2849, 0.7877, 0.2631, 0.8089, 0.3012, 0.7965, 0.313, 0.8191, 0.2544, 0.8515, 0.2545, 0.8413, 0.2968, 0.8246, 0.295, 0.7767, 0.4097, 0.7547, 0.3817, 0.7928, 0.3604, 0.8047, 0.3727, 0.915, 0.3272, 0.915, 0.3597, 0.8726, 0.3494, 0.8744, 0.3327, 0.9062, 0.2959, 0.915, 0.3272, 0.8744, 0.3327, 0.8682, 0.3172, 0.8734, 0.4144, 0.842, 0.4231, 0.8365, 0.3825, 0.8521, 0.3764, 0.8515, 0.2545, 0.8843, 0.2679, 0.8564, 0.3048, 0.8413, 0.2968, 0.915, 0.3597, 0.9014, 0.3926, 0.8645, 0.3645, 0.8726, 0.3494, 0.8843, 0.2679, 0.9062, 0.2959, 0.8682, 0.3172, 0.8564, 0.3048, 0.9014, 0.3926, 0.8734, 0.4144, 0.8521, 0.3764, 0.8645, 0.3645, 0.746, 0.3503, 0.746, 0.3177, 0.7884, 0.3281, 0.7866, 0.3448, 0.842, 0.4231, 0.8095, 0.4231, 0.8198, 0.3808, 0.8365, 0.3825, 0.7877, 0.2631, 0.8191, 0.2544, 0.8246, 0.295, 0.8089, 0.3012, 0.8564, 0.3048, 0.8682, 0.3172, 0.8647, 0.3194, 0.8541, 0.3078, 0.8645, 0.3645, 0.8521, 0.3764, 0.8499, 0.3728, 0.8615, 0.3622, 0.7866, 0.3448, 0.7884, 0.3281, 0.7924, 0.3293, 0.7913, 0.3441, 0.8365, 0.3825, 0.8198, 0.3808, 0.821, 0.3768, 0.8358, 0.3778, 0.8089, 0.3012, 0.8246, 0.295, 0.8252, 0.2997, 0.8112, 0.3047, 0.7928, 0.3604, 0.7866, 0.3448, 0.7913, 0.3441, 0.7963, 0.3581, 0.7884, 0.3281, 0.7965, 0.313, 0.7995, 0.3153, 0.7924, 0.3293, 0.8198, 0.3808, 0.8047, 0.3727, 0.8069, 0.3697, 0.821, 0.3768, 0.7965, 0.313, 0.8089, 0.3012, 0.8112, 0.3047, 0.7995, 0.3153, 0.8246, 0.295, 0.8413, 0.2968, 0.84, 0.3008, 0.8252, 0.2997, 0.8047, 0.3727, 0.7928, 0.3604, 0.7963, 0.3581, 0.8069, 0.3697, 0.8744, 0.3327, 0.8726, 0.3494, 0.8686, 0.3482, 0.8697, 0.3334, 0.8682, 0.3172, 0.8744, 0.3327, 0.8697, 0.3334, 0.8647, 0.3194, 0.8521, 0.3764, 0.8365, 0.3825, 0.8358, 0.3778, 0.8499, 0.3728, 0.8413, 0.2968, 0.8564, 0.3048, 0.8541, 0.3078, 0.84, 0.3008, 0.8726, 0.3494, 0.8645, 0.3645, 0.8615, 0.3622, 0.8686, 0.3482, 0.8697, 0.3334, 0.8686, 0.3482, 0.8636, 0.347, 0.8647, 0.3341, 0.8647, 0.3194, 0.8697, 0.3334, 0.8647, 0.3341, 0.8602, 0.3219, 0.8499, 0.3728, 0.8358, 0.3778, 0.8351, 0.3727, 0.8474, 0.3683, 0.84, 0.3008, 0.8541, 0.3078, 0.851, 0.3119, 0.8389, 0.3058, 0.8686, 0.3482, 0.8615, 0.3622, 0.8574, 0.3591, 0.8636, 0.347, 0.8541, 0.3078, 0.8647, 0.3194, 0.8602, 0.3219, 0.851, 0.3119, 0.8615, 0.3622, 0.8499, 0.3728, 0.8474, 0.3683, 0.8574, 0.3591, 0.7913, 0.3441, 0.7924, 0.3293, 0.7974, 0.3305, 0.7963, 0.3435, 0.8358, 0.3778, 0.821, 0.3768, 0.8222, 0.3717, 0.8351, 0.3727, 0.8112, 0.3047, 0.8252, 0.2997, 0.8259, 0.3048, 0.8137, 0.3093, 0.7963, 0.3581, 0.7913, 0.3441, 0.7963, 0.3435, 0.8008, 0.3556, 0.7924, 0.3293, 0.7995, 0.3153, 0.8036, 0.3184, 0.7974, 0.3305, 0.821, 0.3768, 0.8069, 0.3697, 0.81, 0.3656, 0.8222, 0.3717, 0.7995, 0.3153, 0.8112, 0.3047, 0.8137, 0.3093, 0.8036, 0.3184, 0.8252, 0.2997, 0.84, 0.3008, 0.8389, 0.3058, 0.8259, 0.3048, 0.8069, 0.3697, 0.7963, 0.3581, 0.8008, 0.3556, 0.81, 0.3656, 0.8008, 0.3556, 0.7963, 0.3435, 0.8026, 0.3426, 0.8064, 0.3525, 0.7974, 0.3305, 0.8036, 0.3184, 0.8087, 0.3223, 0.8037, 0.332, 0.8222, 0.3717, 0.81, 0.3656, 0.8139, 0.3605, 0.8237, 0.3655, 0.8036, 0.3184, 0.8137, 0.3093, 0.8168, 0.3149, 0.8087, 0.3223, 0.8259, 0.3048, 0.8389, 0.3058, 0.8374, 0.3121, 0.8268, 0.3112, 0.81, 0.3656, 0.8008, 0.3556, 0.8064, 0.3525, 0.8139, 0.3605, 0.8647, 0.3341, 0.8636, 0.347, 0.8573, 0.3455, 0.8584, 0.3349, 0.8602, 0.3219, 0.8647, 0.3341, 0.8584, 0.3349, 0.8546, 0.3251, 0.8474, 0.3683, 0.8351, 0.3727, 0.8343, 0.3663, 0.8443, 0.3626, 0.8389, 0.3058, 0.851, 0.3119, 0.8471, 0.317, 0.8374, 0.3121, 0.8636, 0.347, 0.8574, 0.3591, 0.8523, 0.3552, 0.8573, 0.3455, 0.851, 0.3119, 0.8602, 0.3219, 0.8546, 0.3251, 0.8471, 0.317, 0.8574, 0.3591, 0.8474, 0.3683, 0.8443, 0.3626, 0.8523, 0.3552, 0.7963, 0.3435, 0.7974, 0.3305, 0.8037, 0.332, 0.8026, 0.3426, 0.8351, 0.3727, 0.8222, 0.3717, 0.8237, 0.3655, 0.8343, 0.3663, 0.8137, 0.3093, 0.8259, 0.3048, 0.8268, 0.3112, 0.8168, 0.3149, 0.5033, 0.262, 0.4981, 0.2747, 0.463, 0.2562, 0.466, 0.2495, 0.5064, 0.2211, 0.5077, 0.2349, 0.4691, 0.2349, 0.4677, 0.2274, 0.4574, 0.1571, 0.4699, 0.1635, 0.4481, 0.197, 0.4416, 0.1937, 0.4808, 0.2977, 0.4697, 0.3064, 0.448, 0.2727, 0.4538, 0.2681, 0.5034, 0.2079, 0.5064, 0.2211, 0.4677, 0.2274, 0.4661, 0.2203, 0.4907, 0.1829, 0.4982, 0.1952, 0.4631, 0.2136, 0.4597, 0.2067, 0.3453, 0.5139, 0.3759, 0.5852, 0.2563, 0.6098, 0.2459, 0.584, 0.4572, 0.3127, 0.4436, 0.317, 0.4344, 0.2793, 0.4414, 0.2761, 0.4981, 0.2747, 0.4906, 0.287, 0.4596, 0.263, 0.463, 0.2562, 0.4982, 0.1952, 0.5034, 0.2079, 0.4661, 0.2203, 0.4631, 0.2136, 0.5064, 0.2488, 0.5033, 0.262, 0.466, 0.2495, 0.4677, 0.2424, 0.4697, 0.3064, 0.4572, 0.3127, 0.4414, 0.2761, 0.448, 0.2727, 0.6989, 0.1739, 0.6966, 0.1943, 0.6576, 0.19, 0.6606, 0.1673, 0.6942, 0.2554, 0.6966, 0.2755, 0.6577, 0.2798, 0.6564, 0.2576, 0.71, 0.1338, 0.7028, 0.1535, 0.6657, 0.1433, 0.6729, 0.1189, 0.6942, 0.2145, 0.6928, 0.2349, 0.656, 0.2349, 0.6564, 0.2122, 0.7028, 0.1535, 0.6989, 0.1739, 0.6606, 0.1673, 0.6657, 0.1433, 0.6928, 0.2349, 0.6942, 0.2554, 0.6564, 0.2576, 0.656, 0.2349, 0.719, 0.3539, 0.7303, 0.3711, 0.6975, 0.397, 0.6833, 0.374, 0.6966, 0.2755, 0.6988, 0.2958, 0.6607, 0.3025, 0.6577, 0.2798, 0.7303, 0.09756, 0.719, 0.1152, 0.6827, 0.09526, 0.6967, 0.07171, 0.71, 0.3356, 0.719, 0.3539, 0.6833, 0.374, 0.6734, 0.3506, 0.7303, 0.3711, 0.7455, 0.3863, 0.7181, 0.4209, 0.6975, 0.397, 0.6988, 0.2958, 0.7028, 0.3161, 0.6659, 0.3264, 0.6607, 0.3025, 0.7455, 0.08193, 0.7303, 0.09756, 0.6967, 0.07171, 0.7172, 0.04719, 0.719, 0.1152, 0.71, 0.1338, 0.6729, 0.1189, 0.6827, 0.09526, 0.7028, 0.3161, 0.71, 0.3356, 0.6734, 0.3506, 0.6659, 0.3264, 0.6966, 0.1943, 0.6942, 0.2145, 0.6564, 0.2122, 0.6576, 0.19, 0.4438, 0.1529, 0.4574, 0.1571, 0.4416, 0.1937, 0.4346, 0.1904, 0.4906, 0.287, 0.4808, 0.2977, 0.4538, 0.2681, 0.4596, 0.263, 0.4699, 0.1635, 0.4809, 0.1722, 0.4539, 0.2017, 0.4481, 0.197, 0.5077, 0.2349, 0.5064, 0.2488, 0.4677, 0.2424, 0.4691, 0.2349, 0.8231, 0.6225, 0.8438, 0.6279, 0.8226, 0.6652, 0.8179, 0.6634, 0.8522, 0.7215, 0.8311, 0.7277, 0.8199, 0.6862, 0.8233, 0.6841, 0.8628, 0.6392, 0.869, 0.6604, 0.8275, 0.6716, 0.8254, 0.6682, 0.789, 0.7223, 0.77, 0.711, 0.8074, 0.6821, 0.8102, 0.685, 0.8636, 0.7026, 0.8522, 0.7215, 0.8233, 0.6841, 0.8262, 0.6813, 0.8311, 0.7277, 0.8097, 0.7277, 0.8149, 0.6868, 0.8199, 0.6862, 0.869, 0.6604, 0.869, 0.6818, 0.8281, 0.6766, 0.8275, 0.6716, 0.8097, 0.7277, 0.789, 0.7223, 0.8102, 0.685, 0.8149, 0.6868, 0.77, 0.711, 0.7639, 0.6898, 0.8054, 0.6786, 0.8074, 0.6821, 0.869, 0.6818, 0.8636, 0.7026, 0.8262, 0.6813, 0.8281, 0.6766, 0.7806, 0.6287, 0.8017, 0.6225, 0.8129, 0.664, 0.8095, 0.6661, 0.7693, 0.6477, 0.7806, 0.6287, 0.8095, 0.6661, 0.8066, 0.669, 0.8438, 0.6279, 0.8628, 0.6392, 0.8254, 0.6682, 0.8226, 0.6652, 0.7639, 0.6898, 0.7639, 0.6684, 0.8048, 0.6736, 0.8054, 0.6786, 0.8017, 0.6225, 0.8231, 0.6225, 0.8179, 0.6634, 0.8129, 0.664, 0.7639, 0.6684, 0.7693, 0.6477, 0.8066, 0.669, 0.8048, 0.6736, 0.8066, 0.669, 0.8095, 0.6661, 0.8125, 0.67, 0.8111, 0.6719, 0.8226, 0.6652, 0.8254, 0.6682, 0.8215, 0.6711, 0.8196, 0.6697, 0.8054, 0.6786, 0.8048, 0.6736, 0.8104, 0.6743, 0.8104, 0.6769, 0.8129, 0.664, 0.8179, 0.6634, 0.8172, 0.6689, 0.8147, 0.669, 0.8048, 0.6736, 0.8066, 0.669, 0.8111, 0.6719, 0.8104, 0.6743, 0.8179, 0.6634, 0.8226, 0.6652, 0.8196, 0.6697, 0.8172, 0.6689, 0.8233, 0.6841, 0.8199, 0.6862, 0.8182, 0.6812, 0.8203, 0.6803, 0.8254, 0.6682, 0.8275, 0.6716, 0.8224, 0.6733, 0.8215, 0.6711, 0.8102, 0.685, 0.8074, 0.6821, 0.8113, 0.6791, 0.8132, 0.6806, 0.8262, 0.6813, 0.8233, 0.6841, 0.8203, 0.6803, 0.8218, 0.6783, 0.8199, 0.6862, 0.8149, 0.6868, 0.8156, 0.6814, 0.8182, 0.6812, 0.8275, 0.6716, 0.8281, 0.6766, 0.8224, 0.6759, 0.8224, 0.6733, 0.8149, 0.6868, 0.8102, 0.685, 0.8132, 0.6806, 0.8156, 0.6814, 0.8074, 0.6821, 0.8054, 0.6786, 0.8104, 0.6769, 0.8113, 0.6791, 0.8281, 0.6766, 0.8262, 0.6813, 0.8218, 0.6783, 0.8224, 0.6759, 0.8095, 0.6661, 0.8129, 0.664, 0.8147, 0.669, 0.8125, 0.67, 0.8182, 0.6812, 0.8156, 0.6814, 0.8161, 0.6775, 0.817, 0.6775, 0.8224, 0.6733, 0.8224, 0.6759, 0.8187, 0.6754, 0.8187, 0.6745, 0.8156, 0.6814, 0.8132, 0.6806, 0.8152, 0.6772, 0.8161, 0.6775, 0.8113, 0.6791, 0.8104, 0.6769, 0.8141, 0.6758, 0.8145, 0.6767, 0.8224, 0.6759, 0.8218, 0.6783, 0.8185, 0.6763, 0.8187, 0.6754, 0.8125, 0.67, 0.8147, 0.669, 0.8158, 0.6728, 0.8149, 0.6731, 0.8111, 0.6719, 0.8125, 0.67, 0.8149, 0.6731, 0.8144, 0.6739, 0.8196, 0.6697, 0.8215, 0.6711, 0.8183, 0.6736, 0.8176, 0.673, 0.8104, 0.6769, 0.8104, 0.6743, 0.8141, 0.6748, 0.8141, 0.6758, 0.8147, 0.669, 0.8172, 0.6689, 0.8167, 0.6728, 0.8158, 0.6728, 0.8104, 0.6743, 0.8111, 0.6719, 0.8144, 0.6739, 0.8141, 0.6748, 0.8172, 0.6689, 0.8196, 0.6697, 0.8176, 0.673, 0.8167, 0.6728, 0.8203, 0.6803, 0.8182, 0.6812, 0.817, 0.6775, 0.8179, 0.6771, 0.8215, 0.6711, 0.8224, 0.6733, 0.8187, 0.6745, 0.8183, 0.6736, 0.8132, 0.6806, 0.8113, 0.6791, 0.8145, 0.6767, 0.8152, 0.6772, 0.8218, 0.6783, 0.8203, 0.6803, 0.8179, 0.6771, 0.8185, 0.6763, 0.8157, 0.674, 0.8158, 0.6728, 0.8167, 0.6728, 0.8165, 0.674, 0.8165, 0.674, 0.8167, 0.6728, 0.8176, 0.673, 0.8174, 0.6742, 0.8161, 0.6775, 0.8163, 0.6762, 0.8172, 0.6763, 0.817, 0.6775, 0.8163, 0.6762, 0.8164, 0.6751, 0.8173, 0.6752, 0.8172, 0.6763, 0.8164, 0.6751, 0.8165, 0.674, 0.8174, 0.6742, 0.8173, 0.6752, 0.8152, 0.6772, 0.8154, 0.6761, 0.8163, 0.6762, 0.8161, 0.6775, 0.8154, 0.6761, 0.8155, 0.675, 0.8164, 0.6751, 0.8163, 0.6762, 0.8155, 0.675, 0.8157, 0.674, 0.8165, 0.674, 0.8164, 0.6751, 0.8187, 0.6754, 0.8185, 0.6763, 0.8172, 0.6763, 0.8173, 0.6752, 0.8187, 0.6745, 0.8187, 0.6754, 0.8173, 0.6752, 0.8174, 0.6742, 0.8144, 0.6739, 0.8157, 0.674, 0.8155, 0.675, 0.8141, 0.6748, 0.8141, 0.6748, 0.8155, 0.675, 0.8154, 0.6761, 0.8141, 0.6758, 0.8141, 0.6758, 0.8154, 0.6761, 0.8152, 0.6772, 0.8145, 0.6767, 0.817, 0.6775, 0.8172, 0.6763, 0.8185, 0.6763, 0.8179, 0.6771, 0.8176, 0.673, 0.8183, 0.6736, 0.8187, 0.6745, 0.8174, 0.6742, 0.8149, 0.6731, 0.8158, 0.6728, 0.8157, 0.674, 0.8144, 0.6739, 0.6827, 0.09526, 0.6729, 0.1189, 0.6475, 0.1098, 0.6567, 0.08376, 0.6567, 0.08376, 0.6475, 0.1098, 0.6179, 0.1013, 0.6276, 0.07287, 0.6086, 0.1874, 0.6079, 0.1616, 0.6359, 0.1642, 0.6337, 0.1883, 0.6337, 0.1883, 0.6359, 0.1642, 0.6606, 0.1673, 0.6576, 0.19, 0.6096, 0.1319, 0.6179, 0.1013, 0.6475, 0.1098, 0.6402, 0.1373, 0.6402, 0.1373, 0.6475, 0.1098, 0.6729, 0.1189, 0.6657, 0.1433, 0.6079, 0.1616, 0.6096, 0.1319, 0.6402, 0.1373, 0.6359, 0.1642, 0.6359, 0.1642, 0.6402, 0.1373, 0.6657, 0.1433, 0.6606, 0.1673, 0.6833, 0.374, 0.6975, 0.397, 0.671, 0.4128, 0.6578, 0.3858, 0.6578, 0.3858, 0.671, 0.4128, 0.6393, 0.4268, 0.6292, 0.3971, 0.6276, 0.07287, 0.6371, 0.04265, 0.6696, 0.05615, 0.6567, 0.08376, 0.6567, 0.08376, 0.6696, 0.05615, 0.6967, 0.07171, 0.6827, 0.09526, 0.6503, 0.4627, 0.6393, 0.4268, 0.671, 0.4128, 0.6907, 0.4463, 0.6907, 0.4463, 0.671, 0.4128, 0.6975, 0.397, 0.7181, 0.4209, 0.6371, 0.04265, 0.6475, 0.005857, 0.689, 0.02174, 0.6696, 0.05615, 0.6696, 0.05615, 0.689, 0.02174, 0.7172, 0.04719, 0.6967, 0.07171, 0.6576, 0.19, 0.6564, 0.2122, 0.6331, 0.2111, 0.6337, 0.1883, 0.6337, 0.1883, 0.6331, 0.2111, 0.6084, 0.2111, 0.6086, 0.1874, 0.6086, 0.2825, 0.6085, 0.2588, 0.6332, 0.2588, 0.6338, 0.2816, 0.6338, 0.2816, 0.6332, 0.2588, 0.6564, 0.2576, 0.6577, 0.2798, 0.6082, 0.2349, 0.6084, 0.2111, 0.6331, 0.2111, 0.6332, 0.2349, 0.6332, 0.2349, 0.6331, 0.2111, 0.6564, 0.2122, 0.656, 0.2349, 0.6085, 0.2588, 0.6082, 0.2349, 0.6332, 0.2349, 0.6332, 0.2588, 0.6332, 0.2588, 0.6332, 0.2349, 0.656, 0.2349, 0.6564, 0.2576, 0.6577, 0.2798, 0.6607, 0.3025, 0.636, 0.3057, 0.6338, 0.2816, 0.6338, 0.2816, 0.636, 0.3057, 0.6079, 0.3084, 0.6086, 0.2825, 0.6292, 0.3971, 0.6186, 0.3691, 0.6482, 0.36, 0.6578, 0.3858, 0.6578, 0.3858, 0.6482, 0.36, 0.6734, 0.3506, 0.6833, 0.374, 0.61, 0.3386, 0.6079, 0.3084, 0.636, 0.3057, 0.6406, 0.3327, 0.6406, 0.3327, 0.636, 0.3057, 0.6607, 0.3025, 0.6659, 0.3264, 0.6186, 0.3691, 0.61, 0.3386, 0.6406, 0.3327, 0.6482, 0.36, 0.6482, 0.36, 0.6406, 0.3327, 0.6659, 0.3264, 0.6734, 0.3506, 0.4809, 0.1722, 0.4907, 0.1829, 0.4597, 0.2067, 0.4539, 0.2017, 0.5974, 0.09521, 0.6073, 0.06646, 0.6276, 0.07287, 0.6179, 0.1013, 0.5915, 0.188, 0.5889, 0.1619, 0.6079, 0.1616, 0.6086, 0.1874, 0.5924, 0.2115, 0.5915, 0.188, 0.6086, 0.1874, 0.6084, 0.2111, 0.5925, 0.2349, 0.5924, 0.2115, 0.6084, 0.2111, 0.6082, 0.2349, 0.5924, 0.2584, 0.5925, 0.2349, 0.6082, 0.2349, 0.6085, 0.2588, 0.5915, 0.2819, 0.5924, 0.2584, 0.6085, 0.2588, 0.6086, 0.2825, 0.5888, 0.308, 0.5915, 0.2819, 0.6086, 0.2825, 0.6079, 0.3084, 0.6094, 0.404, 0.5987, 0.3758, 0.6186, 0.3691, 0.6292, 0.3971, 0.6179, 0.4333, 0.6094, 0.404, 0.6292, 0.3971, 0.6393, 0.4268, 0.6248, 0.4674, 0.6179, 0.4333, 0.6393, 0.4268, 0.6503, 0.4627, 0.6152, 0.03654, 0.6214, 0.001643, 0.6475, 0.005857, 0.6371, 0.04265, 0.6073, 0.06646, 0.6152, 0.03654, 0.6371, 0.04265, 0.6276, 0.07287, 0.2459, 0.584, 0.2563, 0.6098, 0.2281, 0.6155, 0.2219, 0.6005, 0.2219, 0.6005, 0.2281, 0.6155, 0.21, 0.6192, 0.2066, 0.611, 0.2066, 0.611, 0.21, 0.6192, 0.1973, 0.6218, 0.196, 0.6183, 0.196, 0.6183, 0.1973, 0.6218, 0.1915, 0.623, 0.1909, 0.6217, 0.1495, 0.4359, 0.2271, 0.4359, 0.2019, 0.5549, 0.1741, 0.5554, 0.1741, 0.5554, 0.2019, 0.5549, 0.1961, 0.5835, 0.1799, 0.5836, 0.1799, 0.5836, 0.1961, 0.5835, 0.1925, 0.6016, 0.1835, 0.6017, 0.1835, 0.6017, 0.1925, 0.6016, 0.1899, 0.6142, 0.1861, 0.6145, 0.1861, 0.6145, 0.1899, 0.6142, 0.1887, 0.6203, 0.1873, 0.6203, 0.2265, 0.8115, 0.1489, 0.8115, 0.1741, 0.6925, 0.202, 0.692, 0.202, 0.692, 0.1741, 0.6925, 0.1799, 0.6639, 0.1962, 0.6638, 0.1962, 0.6638, 0.1799, 0.6639, 0.1836, 0.6458, 0.1925, 0.6457, 0.1925, 0.6457, 0.1836, 0.6458, 0.1861, 0.6332, 0.1899, 0.633, 0.1899, 0.633, 0.1861, 0.6332, 0.1873, 0.6272, 0.1887, 0.6272, 0.00022, 0.6622, 0.0002317, 0.5846, 0.1193, 0.6098, 0.1197, 0.6376, 0.1197, 0.6376, 0.1193, 0.6098, 0.1478, 0.6156, 0.1479, 0.6319, 0.1479, 0.6319, 0.1478, 0.6156, 0.166, 0.6192, 0.166, 0.6282, 0.166, 0.6282, 0.166, 0.6192, 0.1785, 0.6218, 0.1788, 0.6256, 0.1788, 0.6256, 0.1785, 0.6218, 0.1846, 0.623, 0.1846, 0.6244, 0.2979, 0.781, 0.2265, 0.8115, 0.202, 0.692, 0.2277, 0.6815, 0.2277, 0.6815, 0.202, 0.692, 0.1962, 0.6638, 0.2112, 0.6576, 0.2112, 0.6576, 0.1962, 0.6638, 0.1925, 0.6457, 0.2008, 0.6423, 0.2008, 0.6423, 0.1925, 0.6457, 0.1899, 0.633, 0.1935, 0.6317, 0.1935, 0.6317, 0.1899, 0.633, 0.1887, 0.6272, 0.19, 0.6266, 0.3759, 0.5852, 0.3759, 0.6628, 0.2568, 0.6376, 0.2563, 0.6098, 0.2563, 0.6098, 0.2568, 0.6376, 0.2283, 0.6318, 0.2281, 0.6155, 0.2281, 0.6155, 0.2283, 0.6318, 0.2101, 0.6282, 0.21, 0.6192, 0.21, 0.6192, 0.2101, 0.6282, 0.1975, 0.6256, 0.1973, 0.6218, 0.1973, 0.6218, 0.1975, 0.6256, 0.1915, 0.6244, 0.1915, 0.623, 0.03072, 0.7335, 0.00022, 0.6622, 0.1197, 0.6376, 0.1302, 0.6634, 0.1302, 0.6634, 0.1197, 0.6376, 0.1479, 0.6319, 0.1542, 0.6469, 0.1542, 0.6469, 0.1479, 0.6319, 0.166, 0.6282, 0.1694, 0.6364, 0.1694, 0.6364, 0.166, 0.6282, 0.1788, 0.6256, 0.18, 0.6291, 0.18, 0.6291, 0.1788, 0.6256, 0.1846, 0.6244, 0.1851, 0.6257, 0.1489, 0.8115, 0.08201, 0.7843, 0.1491, 0.6826, 0.1741, 0.6925, 0.1741, 0.6925, 0.1491, 0.6826, 0.1653, 0.658, 0.1799, 0.6639, 0.1799, 0.6639, 0.1653, 0.658, 0.1756, 0.6425, 0.1836, 0.6458, 0.1836, 0.6458, 0.1756, 0.6425, 0.1825, 0.632, 0.1861, 0.6332, 0.1861, 0.6332, 0.1825, 0.632, 0.1861, 0.6266, 0.1873, 0.6272, 0.2271, 0.4359, 0.294, 0.4631, 0.227, 0.5648, 0.2019, 0.5549, 0.2019, 0.5549, 0.227, 0.5648, 0.2107, 0.5894, 0.1961, 0.5835, 0.1961, 0.5835, 0.2107, 0.5894, 0.2005, 0.6049, 0.1925, 0.6016, 0.1925, 0.6016, 0.2005, 0.6049, 0.1935, 0.6154, 0.1899, 0.6142, 0.1899, 0.6142, 0.1935, 0.6154, 0.1899, 0.6208, 0.1887, 0.6203, 0.0002317, 0.5846, 0.02744, 0.5177, 0.1292, 0.5848, 0.1193, 0.6098, 0.1193, 0.6098, 0.1292, 0.5848, 0.1537, 0.601, 0.1478, 0.6156, 0.1478, 0.6156, 0.1537, 0.601, 0.1692, 0.6112, 0.166, 0.6192, 0.166, 0.6192, 0.1692, 0.6112, 0.1797, 0.6182, 0.1785, 0.6218, 0.1785, 0.6218, 0.1797, 0.6182, 0.1851, 0.6218, 0.1846, 0.623, 0.02744, 0.5177, 0.07821, 0.4664, 0.1483, 0.5659, 0.1292, 0.5848, 0.1292, 0.5848, 0.1483, 0.5659, 0.1648, 0.5898, 0.1537, 0.601, 0.1537, 0.601, 0.1648, 0.5898, 0.1753, 0.6051, 0.1692, 0.6112, 0.1692, 0.6112, 0.1753, 0.6051, 0.1826, 0.6157, 0.1797, 0.6182, 0.1797, 0.6182, 0.1826, 0.6157, 0.186, 0.6208, 0.1851, 0.6218, 0.3487, 0.7297, 0.2979, 0.781, 0.2277, 0.6815, 0.2469, 0.6627, 0.2469, 0.6627, 0.2277, 0.6815, 0.2112, 0.6576, 0.2224, 0.6464, 0.2224, 0.6464, 0.2112, 0.6576, 0.2008, 0.6423, 0.2069, 0.6362, 0.2069, 0.6362, 0.2008, 0.6423, 0.1935, 0.6317, 0.1963, 0.6292, 0.1963, 0.6292, 0.1935, 0.6317, 0.19, 0.6266, 0.191, 0.6257, 0.08201, 0.7843, 0.03072, 0.7335, 0.1302, 0.6634, 0.1491, 0.6826, 0.1491, 0.6826, 0.1302, 0.6634, 0.1542, 0.6469, 0.1653, 0.658, 0.1653, 0.658, 0.1542, 0.6469, 0.1694, 0.6364, 0.1756, 0.6425, 0.1756, 0.6425, 0.1694, 0.6364, 0.18, 0.6291, 0.1825, 0.632, 0.1825, 0.632, 0.18, 0.6291, 0.1851, 0.6257, 0.1861, 0.6266, 0.3759, 0.6628, 0.3487, 0.7297, 0.2469, 0.6627, 0.2568, 0.6376, 0.2568, 0.6376, 0.2469, 0.6627, 0.2224, 0.6464, 0.2283, 0.6318, 0.2283, 0.6318, 0.2224, 0.6464, 0.2069, 0.6362, 0.2101, 0.6282, 0.2101, 0.6282, 0.2069, 0.6362, 0.1963, 0.6292, 0.1975, 0.6256, 0.1975, 0.6256, 0.1963, 0.6292, 0.191, 0.6257, 0.1915, 0.6244, 0.294, 0.4631, 0.3453, 0.5139, 0.2459, 0.584, 0.227, 0.5648, 0.227, 0.5648, 0.2459, 0.584, 0.2219, 0.6005, 0.2107, 0.5894, 0.2107, 0.5894, 0.2219, 0.6005, 0.2066, 0.611, 0.2005, 0.6049, 0.2005, 0.6049, 0.2066, 0.611, 0.196, 0.6183, 0.1935, 0.6154, 0.1935, 0.6154, 0.196, 0.6183, 0.1909, 0.6217, 0.1899, 0.6208, 0.07821, 0.4664, 0.1495, 0.4359, 0.1741, 0.5554, 0.1483, 0.5659, 0.1483, 0.5659, 0.1741, 0.5554, 0.1799, 0.5836, 0.1648, 0.5898, 0.1648, 0.5898, 0.1799, 0.5836, 0.1835, 0.6017, 0.1753, 0.6051, 0.1753, 0.6051, 0.1835, 0.6017, 0.1861, 0.6145, 0.1826, 0.6157, 0.1826, 0.6157, 0.1861, 0.6145, 0.1873, 0.6203, 0.186, 0.6208, 0.5784, 0.0579, 0.5847, 0.03039, 0.6152, 0.03654, 0.6073, 0.06646, 0.5548, 0.02481, 0.5847, 0.03039, 0.5784, 0.0579, 0.5594, 0.05194, 0.5847, 0.03039, 0.5877, 0.00022, 0.6214, 0.001643, 0.6152, 0.03654, 0.5918, 0.4696, 0.5882, 0.4402, 0.6179, 0.4333, 0.6248, 0.4674, 0.5882, 0.4402, 0.5811, 0.4134, 0.6094, 0.404, 0.6179, 0.4333, 0.5735, 0.3854, 0.5811, 0.4134, 0.5636, 0.4196, 0.5046, 0.324, 0.5219, 0.3103, 0.5494, 0.3246, 0.4906, 0.287, 0.4981, 0.2747, 0.5328, 0.2916, 0.5219, 0.3103, 0.4981, 0.2747, 0.5033, 0.262, 0.5395, 0.2729, 0.5328, 0.2916, 0.5328, 0.2916, 0.5395, 0.2729, 0.5671, 0.2791, 0.5614, 0.3027, 0.5614, 0.3027, 0.5671, 0.2791, 0.5915, 0.2819, 0.5888, 0.308, 0.5033, 0.262, 0.5064, 0.2488, 0.5427, 0.2542, 0.5395, 0.2729, 0.5395, 0.2729, 0.5427, 0.2542, 0.5695, 0.257, 0.5671, 0.2791, 0.5671, 0.2791, 0.5695, 0.257, 0.5924, 0.2584, 0.5915, 0.2819, 0.5064, 0.2488, 0.5077, 0.2349, 0.5437, 0.2349, 0.5427, 0.2542, 0.5427, 0.2542, 0.5437, 0.2349, 0.5702, 0.2349, 0.5695, 0.257, 0.5695, 0.257, 0.5702, 0.2349, 0.5925, 0.2349, 0.5924, 0.2584, 0.5077, 0.2349, 0.5064, 0.2211, 0.5427, 0.2157, 0.5437, 0.2349, 0.5437, 0.2349, 0.5427, 0.2157, 0.5695, 0.2129, 0.5702, 0.2349, 0.5702, 0.2349, 0.5695, 0.2129, 0.5924, 0.2115, 0.5925, 0.2349, 0.5064, 0.2211, 0.5034, 0.2079, 0.5395, 0.197, 0.5427, 0.2157, 0.5427, 0.2157, 0.5395, 0.197, 0.5671, 0.1908, 0.5695, 0.2129, 0.5695, 0.2129, 0.5671, 0.1908, 0.5915, 0.188, 0.5924, 0.2115, 0.5034, 0.2079, 0.4982, 0.1952, 0.5328, 0.1783, 0.5395, 0.197, 0.5395, 0.197, 0.5328, 0.1783, 0.5614, 0.1671, 0.5671, 0.1908, 0.5671, 0.1908, 0.5614, 0.1671, 0.5889, 0.1619, 0.5915, 0.188, 0.4982, 0.1952, 0.4907, 0.1829, 0.5219, 0.1596, 0.5328, 0.1783, 0.8456, 0.4745, 0.8272, 0.4923, 0.8016, 0.4787, 0.8191, 0.4733, 0.5046, 0.1468, 0.5493, 0.1465, 0.5219, 0.1596, 0.5492, 0.3245, 0.5219, 0.3103, 0.5328, 0.2916, 0.5614, 0.3027, 0.8971, 0.6061, 0.8819, 0.5905, 0.8979, 0.575, 0.9068, 0.5935, 0.5781, 0.1529, 0.5947, 0.1275, 0.5889, 0.1619, 0.5974, 0.09521, 0.6179, 0.1013, 0.6096, 0.1319, 0.5941, 0.1302, 0.8038, 0.5659, 0.8206, 0.577, 0.7986, 0.5983, 0.7787, 0.5903, 0.5888, 0.308, 0.6079, 0.3084, 0.61, 0.3386, 0.5954, 0.3414, 0.4809, 0.1722, 0.4699, 0.1635, 0.4794, 0.1479, 0.5046, 0.147, 0.8844, 0.4878, 0.8919, 0.5079, 0.8699, 0.5292, 0.8592, 0.5122, 0.8842, 0.6154, 0.866, 0.6061, 0.8819, 0.5905, 0.8971, 0.6061, 0.5614, 0.3027, 0.5888, 0.308, 0.5788, 0.3181, 0.5491, 0.3246, 0.4699, 0.1635, 0.4574, 0.1571, 0.4614, 0.1472, 0.4794, 0.1479, 0.8061, 0.5126, 0.7851, 0.533, 0.7725, 0.5071, 0.785, 0.4907, 0.5636, 0.4196, 0.5811, 0.4134, 0.5882, 0.4402, 0.5596, 0.4462, 0.5328, 0.1783, 0.5219, 0.1596, 0.5491, 0.1467, 0.5614, 0.1671, 0.8711, 0.6195, 0.8526, 0.6191, 0.866, 0.6061, 0.8842, 0.6154, 0.5596, 0.4462, 0.5882, 0.4402, 0.5918, 0.4696, 0.5588, 0.4701, 0.5987, 0.3758, 0.5734, 0.3861, 0.5947, 0.3394, 0.7851, 0.533, 0.7667, 0.5508, 0.7665, 0.5247, 0.7725, 0.5071, 0.8919, 0.5079, 0.9024, 0.5284, 0.8828, 0.5474, 0.8699, 0.5292, 0.8206, 0.577, 0.8384, 0.5904, 0.8188, 0.6094, 0.7986, 0.5983, 0.8979, 0.575, 0.8828, 0.5474, 0.9024, 0.5284, 0.9113, 0.562, 0.5788, 0.3181, 0.5888, 0.308, 0.5956, 0.3438, 0.5046, 0.147, 0.5219, 0.1596, 0.4907, 0.1829, 0.4809, 0.1722, 0.5709, 0.0862, 0.5784, 0.0579, 0.6073, 0.06646, 0.5974, 0.09521, 0.4613, 0.3231, 0.4572, 0.3127, 0.4697, 0.3064, 0.4797, 0.3227, 0.8844, 0.4878, 0.8592, 0.5122, 0.8272, 0.4923, 0.8456, 0.4745, 0.5954, 0.3414, 0.61, 0.3386, 0.6186, 0.3691, 0.5987, 0.3758, 0.9068, 0.5935, 0.8979, 0.575, 0.9113, 0.562, 0.9113, 0.5808, 0.5811, 0.4134, 0.5736, 0.3861, 0.5987, 0.3758, 0.6094, 0.404, 0.8038, 0.5659, 0.7787, 0.5903, 0.7667, 0.5508, 0.7851, 0.533, 0.5784, 0.0579, 0.5709, 0.08695, 0.5594, 0.05194, 0.5548, 0.02481, 0.5539, 0.0004774, 0.5877, 0.00022, 0.5847, 0.03039, 0.8272, 0.4923, 0.8061, 0.5126, 0.785, 0.4907, 0.8016, 0.4787, 0.4797, 0.3227, 0.4697, 0.3064, 0.4808, 0.2977, 0.5046, 0.3238, 0.8592, 0.5122, 0.8315, 0.539, 0.8061, 0.5126, 0.8272, 0.4923, 0.8315, 0.539, 0.8038, 0.5659, 0.7851, 0.533, 0.8061, 0.5126, 0.8526, 0.6191, 0.8188, 0.6094, 0.8384, 0.5904, 0.866, 0.6061, 0.4451, 0.3252, 0.4436, 0.317, 0.4572, 0.3127, 0.4613, 0.3231, 0.4614, 0.1472, 0.4574, 0.1571, 0.4438, 0.1529, 0.4454, 0.1447, 0.6096, 0.1319, 0.6079, 0.1616, 0.5889, 0.1619, 0.5942, 0.1299, 0.8592, 0.5122, 0.8699, 0.5292, 0.8453, 0.5531, 0.8315, 0.539, 0.8315, 0.539, 0.8453, 0.5531, 0.8206, 0.577, 0.8038, 0.5659, 0.5889, 0.1619, 0.5614, 0.1671, 0.5491, 0.1466, 0.5781, 0.1529, 0.8699, 0.5292, 0.8828, 0.5474, 0.8606, 0.5689, 0.8453, 0.5531, 0.8453, 0.5531, 0.8606, 0.5689, 0.8384, 0.5904, 0.8206, 0.577, 0.4808, 0.2977, 0.4906, 0.287, 0.5219, 0.3103, 0.5046, 0.3238, 0.866, 0.6061, 0.8384, 0.5904, 0.8606, 0.5689, 0.8819, 0.5905, 0.8819, 0.5905, 0.8606, 0.5689, 0.8828, 0.5474, 0.8979, 0.575, 0.5788, 0.3181, 0.5956, 0.3438, 0.5933, 0.3432, 0.5775, 0.3191, 0.5775, 0.3191, 0.5933, 0.3432, 0.5898, 0.3423, 0.5759, 0.321, 0.796, 0.6009, 0.7761, 0.5928, 0.7775, 0.5912, 0.7977, 0.5994, 0.7977, 0.5994, 0.7775, 0.5912, 0.7787, 0.5903, 0.7986, 0.5983, 0.5548, 0.02481, 0.5594, 0.05194, 0.5579, 0.05141, 0.5534, 0.02478, 0.5534, 0.02478, 0.5579, 0.05141, 0.5553, 0.05066, 0.5512, 0.02545, 0.7993, 0.4766, 0.8186, 0.4706, 0.8191, 0.4723, 0.8004, 0.4781, 0.8004, 0.4781, 0.8191, 0.4723, 0.8191, 0.4733, 0.8016, 0.4787, 0.5636, 0.4196, 0.5596, 0.4462, 0.5582, 0.4463, 0.5621, 0.4202, 0.5621, 0.4202, 0.5582, 0.4463, 0.556, 0.4457, 0.5596, 0.421, 0.7639, 0.5241, 0.7705, 0.5047, 0.7719, 0.5058, 0.7655, 0.5246, 0.7655, 0.5246, 0.7719, 0.5058, 0.7725, 0.5071, 0.7665, 0.5247, 0.5596, 0.4462, 0.5588, 0.4701, 0.5574, 0.4701, 0.5582, 0.4464, 0.5582, 0.4464, 0.5574, 0.4701, 0.555, 0.47, 0.5558, 0.447, 0.7709, 0.5036, 0.7825, 0.4884, 0.7841, 0.4898, 0.7719, 0.5058, 0.7719, 0.5058, 0.7841, 0.4898, 0.785, 0.4907, 0.7725, 0.5071, 0.5947, 0.3394, 0.5734, 0.3861, 0.5718, 0.3866, 0.5927, 0.3406, 0.5927, 0.3406, 0.5718, 0.3866, 0.5695, 0.3869, 0.5898, 0.3423, 0.7761, 0.5928, 0.7641, 0.5535, 0.7657, 0.5519, 0.7778, 0.5915, 0.7778, 0.5915, 0.7657, 0.5519, 0.7667, 0.5508, 0.7787, 0.5903, 0.4797, 0.3227, 0.5046, 0.3238, 0.5055, 0.3252, 0.4806, 0.3241, 0.4806, 0.3241, 0.5055, 0.3252, 0.5057, 0.3275, 0.482, 0.3264, 0.8718, 0.6221, 0.8515, 0.6216, 0.8518, 0.62, 0.8715, 0.6205, 0.8715, 0.6205, 0.8518, 0.62, 0.8526, 0.6191, 0.8711, 0.6195, 0.5046, 0.147, 0.4794, 0.1479, 0.4804, 0.1465, 0.5054, 0.1456, 0.5054, 0.1456, 0.4804, 0.1465, 0.4817, 0.1442, 0.5057, 0.1434, 0.9139, 0.5609, 0.9139, 0.5816, 0.9123, 0.5812, 0.9123, 0.5612, 0.9123, 0.5612, 0.9123, 0.5812, 0.9113, 0.5808, 0.9113, 0.562, 0.4794, 0.1479, 0.4614, 0.1472, 0.4622, 0.1458, 0.4803, 0.1464, 0.4803, 0.1464, 0.4622, 0.1458, 0.4634, 0.1436, 0.481, 0.1442, 0.9137, 0.5821, 0.9087, 0.5965, 0.9075, 0.5949, 0.9123, 0.5812, 0.9123, 0.5812, 0.9075, 0.5949, 0.9068, 0.5935, 0.9113, 0.5808, 0.4614, 0.1472, 0.4454, 0.1447, 0.4457, 0.1432, 0.4621, 0.1458, 0.4621, 0.1458, 0.4457, 0.1432, 0.4462, 0.1411, 0.4628, 0.1436, 0.9085, 0.597, 0.8996, 0.6084, 0.8981, 0.6071, 0.9075, 0.5949, 0.9075, 0.5949, 0.8981, 0.6071, 0.8971, 0.6061, 0.9068, 0.5935, 0.4451, 0.3252, 0.4613, 0.3231, 0.462, 0.3245, 0.4454, 0.3267, 0.4454, 0.3267, 0.462, 0.3245, 0.4627, 0.3267, 0.4459, 0.3288, 0.8994, 0.6086, 0.8876, 0.6172, 0.8856, 0.6161, 0.8981, 0.6071, 0.8981, 0.6071, 0.8856, 0.6161, 0.8842, 0.6154, 0.8971, 0.6061, 0.4613, 0.3231, 0.4797, 0.3227, 0.4805, 0.3242, 0.4621, 0.3245, 0.4621, 0.3245, 0.4805, 0.3242, 0.4813, 0.3264, 0.4633, 0.3266, 0.8871, 0.6173, 0.8723, 0.6219, 0.8715, 0.6205, 0.8856, 0.6161, 0.8856, 0.6161, 0.8715, 0.6205, 0.8711, 0.6195, 0.8842, 0.6154, 0.5781, 0.1529, 0.5491, 0.1466, 0.5486, 0.1458, 0.5768, 0.1521, 0.5768, 0.1521, 0.5486, 0.1458, 0.5482, 0.1442, 0.5751, 0.1504, 0.8945, 0.5054, 0.9049, 0.5259, 0.9033, 0.5274, 0.8928, 0.5067, 0.8928, 0.5067, 0.9033, 0.5274, 0.9024, 0.5284, 0.8919, 0.5079, 0.5491, 0.3246, 0.5788, 0.3181, 0.5776, 0.3191, 0.5489, 0.3255, 0.5489, 0.3255, 0.5776, 0.3191, 0.5759, 0.321, 0.5488, 0.3271, 0.8162, 0.6119, 0.796, 0.6009, 0.7974, 0.5991, 0.8178, 0.6102, 0.8178, 0.6102, 0.7974, 0.5991, 0.7986, 0.5983, 0.8188, 0.6094, 0.5493, 0.1465, 0.5046, 0.1468, 0.5055, 0.1455, 0.5487, 0.1457, 0.5487, 0.1457, 0.5055, 0.1455, 0.5074, 0.1433, 0.5479, 0.1442, 0.905, 0.5261, 0.9139, 0.5595, 0.9123, 0.5612, 0.9033, 0.5274, 0.9033, 0.5274, 0.9123, 0.5612, 0.9113, 0.562, 0.9024, 0.5284, 0.5735, 0.3854, 0.5636, 0.4196, 0.5621, 0.4201, 0.5719, 0.3862, 0.5719, 0.3862, 0.5621, 0.4201, 0.5598, 0.4201, 0.5694, 0.3872, 0.7641, 0.5533, 0.7639, 0.5249, 0.7655, 0.5246, 0.7657, 0.5519, 0.7657, 0.5519, 0.7655, 0.5246, 0.7665, 0.5247, 0.7667, 0.5508, 0.5046, 0.324, 0.5494, 0.3246, 0.549, 0.3255, 0.5055, 0.3253, 0.5055, 0.3253, 0.549, 0.3255, 0.5484, 0.3271, 0.5075, 0.3276, 0.85, 0.6216, 0.8166, 0.612, 0.8178, 0.6102, 0.8518, 0.62, 0.8518, 0.62, 0.8178, 0.6102, 0.8188, 0.6094, 0.8526, 0.6191, 0.5947, 0.1275, 0.5781, 0.1529, 0.5768, 0.1521, 0.5923, 0.1283, 0.5923, 0.1283, 0.5768, 0.1521, 0.5751, 0.1504, 0.5889, 0.1293, 0.887, 0.4853, 0.8945, 0.5054, 0.893, 0.5069, 0.8853, 0.4866, 0.8853, 0.4866, 0.893, 0.5069, 0.8919, 0.5079, 0.8844, 0.4878, 0.5594, 0.05194, 0.5709, 0.08695, 0.5692, 0.08613, 0.5579, 0.0515, 0.5579, 0.0515, 0.5692, 0.08613, 0.5667, 0.08528, 0.5556, 0.05155, 0.8194, 0.4707, 0.8481, 0.4719, 0.8468, 0.4735, 0.8191, 0.4723, 0.8191, 0.4723, 0.8468, 0.4735, 0.8456, 0.4745, 0.8191, 0.4733, 0.5708, 0.08621, 0.594, 0.1321, 0.5919, 0.1309, 0.5691, 0.08578, 0.5691, 0.08578, 0.5919, 0.1309, 0.5889, 0.1293, 0.5668, 0.08551, 0.8483, 0.472, 0.887, 0.4853, 0.8857, 0.4869, 0.8467, 0.4735, 0.8467, 0.4735, 0.8857, 0.4869, 0.8844, 0.4878, 0.8456, 0.4745, 0.5539, 0.0004774, 0.5548, 0.02481, 0.5534, 0.02469, 0.5525, 0.0005303, 0.5525, 0.0005303, 0.5534, 0.02469, 0.5509, 0.02409, 0.55, 0.0007171, 0.7828, 0.4881, 0.7983, 0.477, 0.8004, 0.4781, 0.7841, 0.4898, 0.7841, 0.4898, 0.8004, 0.4781, 0.8016, 0.4787, 0.785, 0.4907, 0.5708, 0.08621, 0.5974, 0.09521, 0.594, 0.1321])
me_cube.materials.append(mat_corpo)
me_cube.use_remesh_preserve_volume = False
me_cube.use_remesh_preserve_attributes = False
me_cube.use_mirror_vertex_groups = False
me_cube.update()

# ---- objects
ob_cube = bpy.data.objects.new('Cube', me_cube)
ob_light = bpy.data.objects.new('Light', light_light)
ob_camera = bpy.data.objects.new('Camera', cam_camera)

# ---- transforms, parenting, visibility, modifiers, constraints
ob_cube.location = (0.0, 0.0, 0.0)
ob_cube.lock_rotations_4d = False
ob_cube.empty_display_type = 'ARROWS'
ob_cube.lineart.crease_threshold = 0.0
ob_light.location = (4.076, 1.005, 5.904)
ob_light.rotation_euler = (0.6503, 0.05522, 1.866)
ob_light.lock_rotations_4d = False
ob_light.empty_display_type = 'ARROWS'
ob_light.color = (0.0, 0.0, 0.0, 0.0)
ob_light.lineart.crease_threshold = 0.0
ob_camera.location = (7.359, -6.926, 4.958)
ob_camera.rotation_euler = (1.109, 0.0, 0.8149)
ob_camera.lock_rotations_4d = False
ob_camera.empty_display_type = 'ARROWS'
ob_camera.color = (0.0, 0.0, 0.0, 0.0)
ob_camera.display_type = 'WIRE'
ob_camera.lineart.crease_threshold = 0.0

# ---- collection membership
col_collection.objects.link(ob_cube)
col_collection.objects.link(ob_light)
col_collection.objects.link(ob_camera)

# ---- scene / render settings (as saved in the file)
scene.camera = ob_camera
scene.frame_start = 1; scene.frame_end = 250; scene.frame_set(1)
scene.render.engine = 'CYCLES'
scene.cycles.use_denoising = False
scene.cycles.samples = 128
scene.cycles.sampling_pattern = 'TABULATED_SOBOL'
scene.cycles.use_adaptive_sampling = False
scene.cycles.use_light_tree = False
scene.cycles.bake_type = 'DIFFUSE'
scene.view_settings.view_transform = 'Filmic'
bpy.context.view_layer.update()
